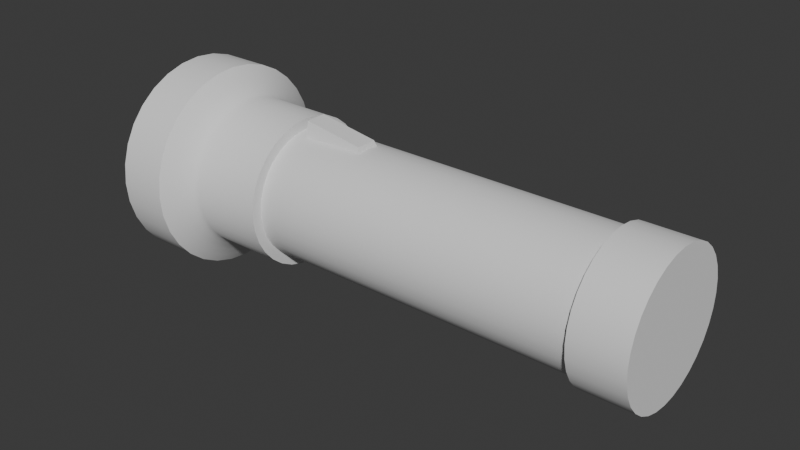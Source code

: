 # Source: Hotel-Espir_Flashlight.blend  (saved by Blender 4.2.66; exported with 4.5.12 LTS)
import bpy
from mathutils import Matrix  # noqa: F401  (used for matrix-valued properties, if any)

bpy.ops.wm.read_factory_settings(use_empty=True)
scene = bpy.context.scene
scene.name = 'Scene'

# ---- collections
col_collection = bpy.data.collections.new('Collection'); scene.collection.children.link(col_collection)

# ---- node groups
ng_smooth_by_angle = bpy.data.node_groups.new('Smooth by Angle', 'GeometryNodeTree')
_s = ng_smooth_by_angle.interface.new_socket(name='Mesh', in_out='OUTPUT', socket_type='NodeSocketGeometry')
_s = ng_smooth_by_angle.interface.new_socket(name='Mesh', in_out='INPUT', socket_type='NodeSocketGeometry')
_s = ng_smooth_by_angle.interface.new_socket(name='Angle', in_out='INPUT', socket_type='NodeSocketFloat')
_s.subtype = 'ANGLE'
_s.default_value = 0.5236
_s.min_value = 0.0
_s.max_value = 3.142
_s.description = 'Maximum face angle for smooth edges'
_s = ng_smooth_by_angle.interface.new_socket(name='Ignore Sharpness', in_out='INPUT', socket_type='NodeSocketBool')
_s.force_non_field = True
ng_smooth_by_angle.description = 'Set the sharpness of mesh edges based on the angle between the neighboring faces'
ng_smooth_by_angle.is_modifier = True
_N = ng_smooth_by_angle.nodes; _L = ng_smooth_by_angle.links
n0 = _N.new('GeometryNodeSetShadeSmooth'); n0.name = 'Set Shade Smooth'; n0.location = (120, -80)
n0.domain = 'EDGE'
n1 = _N.new('GeometryNodeSetShadeSmooth'); n1.name = 'Set Shade Smooth.001'; n1.location = (300, -80)
n2 = _N.new('NodeGroupOutput'); n2.name = 'Group Output'; n2.location = (480, -80)
n3 = _N.new('GeometryNodeInputMeshEdgeAngle'); n3.name = 'Edge Angle'; n3.location = (-440, -240)
n4 = _N.new('NodeGroupInput'); n4.name = 'Group Input'; n4.location = (-80, -80)
n5 = _N.new('GeometryNodeInputEdgeSmooth'); n5.name = 'Is Edge Smooth'; n5.location = (-260, -120)
n6 = _N.new('GeometryNodeInputShadeSmooth'); n6.name = 'Is Shade Smooth'; n6.location = (-440, -397)
n7 = _N.new('FunctionNodeCompare'); n7.name = 'Compare'; n7.location = (-260, -260)
n7.operation = 'LESS_EQUAL'
n7.inputs[6].default_value = (0.0, 0.0, 0.0, 0.0)
n7.inputs[7].default_value = (0.0, 0.0, 0.0, 0.0)
n8 = _N.new('FunctionNodeBooleanMath'); n8.name = 'Boolean Math.001'; n8.location = (-80, -260)
n9 = _N.new('NodeGroupInput'); n9.name = 'Group Input.001'; n9.location = (-440, -329)
n10 = _N.new('NodeGroupInput'); n10.name = 'Group Input.002'; n10.location = (-259, -189)
n11 = _N.new('FunctionNodeBooleanMath'); n11.name = 'Boolean Math'; n11.location = (-80, -149)
n11.operation = 'OR'
n12 = _N.new('FunctionNodeBooleanMath'); n12.name = 'Boolean Math.002'; n12.location = (-260, -380)
n12.operation = 'OR'
n13 = _N.new('NodeGroupInput'); n13.name = 'Group Input.003'; n13.location = (-440, -460)
_L.new(n3.outputs[0], n7.inputs[0])
_L.new(n1.outputs[0], n2.inputs[0])
_L.new(n9.outputs[1], n7.inputs[1])
_L.new(n7.outputs[0], n8.inputs[0])
_L.new(n4.outputs[0], n0.inputs[0])
_L.new(n0.outputs[0], n1.inputs[0])
_L.new(n8.outputs[0], n0.inputs[2])
_L.new(n10.outputs[2], n11.inputs[1])
_L.new(n5.outputs[0], n11.inputs[0])
_L.new(n11.outputs[0], n0.inputs[1])
_L.new(n13.outputs[2], n12.inputs[1])
_L.new(n6.outputs[0], n12.inputs[0])
_L.new(n12.outputs[0], n8.inputs[1])
n2.is_active_output = True

# ---- world
world_world = bpy.data.worlds.new('World'); scene.world = world_world
world_world.use_nodes = True; world_world.node_tree.nodes.clear()
_N = world_world.node_tree.nodes; _L = world_world.node_tree.links
n0 = _N.new('ShaderNodeOutputWorld'); n0.name = 'World Output'; n0.location = (300, 300)
n1 = _N.new('ShaderNodeBackground'); n1.name = 'Background'; n1.location = (10, 300)
n1.inputs[0].default_value = (0.05088, 0.05088, 0.05088, 1.0)
_L.new(n1.outputs[0], n0.inputs[0])
n0.is_active_output = True
world_world.color = (0.05088, 0.05088, 0.05088)
world_world.sun_shadow_jitter_overblur = 0.0

# ---- meshes
me_cylinder = bpy.data.meshes.new('Cylinder')
me_cylinder.from_pydata([(-4.948e-10, 0.024, -0.0645), (0.004682, 0.02354, -0.0645), (0.009184, 0.02217, -0.0645), (0.01333, 0.01996, -0.0645), (0.01697, 0.01697, -0.0645), (0.01996, 0.01333, -0.0645), (0.02217, 0.009184, -0.0645), (0.02354, 0.004682, -0.0645), (0.024, 3.492e-10, -0.0645), (0.02354, -0.004682, -0.0645), (0.02217, -0.009184, -0.0645), (0.01996, -0.01333, -0.0645), (0.01697, -0.01697, -0.0645), (0.01333, -0.01996, -0.0645), (0.009184, -0.02217, -0.0645), (0.004682, -0.02354, -0.0645), (-4.948e-10, -0.024, -0.0645), (-0.004682, -0.02354, -0.0645), (-0.009184, -0.02217, -0.0645), (-0.01333, -0.01996, -0.0645), (-0.01697, -0.01697, -0.0645), (-0.01996, -0.01333, -0.0645), (-0.02217, -0.009184, -0.0645), (-0.02354, -0.004682, -0.0645), (-0.024, 3.492e-10, -0.0645), (-0.02354, 0.004682, -0.0645), (-0.02217, 0.009184, -0.0645), (-0.01996, 0.01333, -0.0645), (-0.01697, 0.01697, -0.0645), (-0.01333, 0.01996, -0.0645), (-0.009184, 0.02217, -0.0645), (-0.004682, 0.02354, -0.0645), (-5.617e-10, 0.02664, -0.08435), (0.005196, 0.02612, -0.08435), (0.005196, 0.02612, -0.0645), (0.01019, 0.02461, -0.08435), (0.01019, 0.02461, -0.0645), (0.0148, 0.02215, -0.08435), (0.0148, 0.02215, -0.0645), (0.01883, 0.01883, -0.08435), (0.01883, 0.01883, -0.0645), (0.02215, 0.0148, -0.08435), (0.02215, 0.0148, -0.0645), (0.02461, 0.01019, -0.08435), (0.02461, 0.01019, -0.0645), (0.02612, 0.005196, -0.08435), (0.02612, 0.005196, -0.0645), (0.02664, 2.628e-10, -0.08435), (0.02664, 2.628e-10, -0.0645), (0.02612, -0.005196, -0.08435), (0.02612, -0.005196, -0.0645), (0.02461, -0.01019, -0.08435), (0.02461, -0.01019, -0.0645), (0.02215, -0.0148, -0.08435), (0.02215, -0.0148, -0.0645), (0.01883, -0.01883, -0.08435), (0.01883, -0.01883, -0.0645), (0.0148, -0.02215, -0.08435), (0.0148, -0.02215, -0.0645), (0.01019, -0.02461, -0.08435), (0.01019, -0.02461, -0.0645), (0.005196, -0.02612, -0.08435), (0.005196, -0.02612, -0.0645), (-5.617e-10, -0.02664, -0.08435), (-5.617e-10, -0.02664, -0.0645), (-0.005196, -0.02612, -0.08435), (-0.005196, -0.02612, -0.0645), (-0.01019, -0.02461, -0.08435), (-0.01019, -0.02461, -0.0645), (-0.0148, -0.02215, -0.08435), (-0.0148, -0.02215, -0.0645), (-0.01883, -0.01883, -0.08435), (-0.01883, -0.01883, -0.0645), (-0.02215, -0.0148, -0.08435), (-0.02215, -0.0148, -0.0645), (-0.02461, -0.01019, -0.08435), (-0.02461, -0.01019, -0.0645), (-0.02612, -0.005196, -0.08435), (-0.02612, -0.005196, -0.0645), (-0.02664, 2.628e-10, -0.08435), (-0.02664, 2.628e-10, -0.0645), (-0.02612, 0.005196, -0.08435), (-0.02612, 0.005196, -0.0645), (-0.02461, 0.01019, -0.08435), (-0.02461, 0.01019, -0.0645), (-0.02215, 0.0148, -0.08435), (-0.02215, 0.0148, -0.0645), (-0.01883, 0.01883, -0.08435), (-0.01883, 0.01883, -0.0645), (-0.0148, 0.02215, -0.08435), (-0.0148, 0.02215, -0.0645), (-0.01019, 0.02461, -0.08435), (-0.01019, 0.02461, -0.0645), (-0.005196, 0.02612, -0.08435), (-0.005196, 0.02612, -0.0645), (-5.617e-10, 0.02664, -0.0645), (-4.948e-10, 0.024, 0.0595), (0.004682, 0.02354, 0.0595), (0.009184, 0.02217, 0.0595), (0.01333, 0.01996, 0.0595), (0.01697, 0.01697, 0.0595), (0.01996, 0.01333, 0.0595), (0.02217, 0.009184, 0.0595), (0.02354, 0.004682, 0.0595), (0.024, 3.492e-10, 0.0595), (0.02354, -0.004682, 0.0595), (0.02217, -0.009184, 0.0595), (0.01996, -0.01333, 0.0595), (0.01697, -0.01697, 0.0595), (0.01333, -0.01996, 0.0595), (0.009184, -0.02217, 0.0595), (0.004682, -0.02354, 0.0595), (-4.948e-10, -0.024, 0.0595), (-0.004682, -0.02354, 0.0595), (-0.009184, -0.02217, 0.0595), (-0.01333, -0.01996, 0.0595), (-0.01697, -0.01697, 0.0595), (-0.01996, -0.01333, 0.0595), (-0.02217, -0.009184, 0.0595), (-0.02354, -0.004682, 0.0595), (-0.024, 3.492e-10, 0.0595), (-0.02354, 0.004682, 0.0595), (-0.02217, 0.009184, 0.0595), (-0.01996, 0.01333, 0.0595), (-0.01697, 0.01697, 0.0595), (-0.01333, 0.01996, 0.0595), (-0.009184, 0.02217, 0.0595), (-0.004682, 0.02354, 0.0595), (0.0209, -0.0209, 0.08975), (0.004682, 0.02354, 0.0595), (0.009184, 0.02217, 0.0595), (0.01333, 0.01996, 0.0595), (0.02285, -0.02285, 0.09214), (0.01697, 0.01697, 0.0595), (0.01996, 0.01333, 0.0595), (0.02484, -0.02484, 0.09395), (0.01547, -0.02315, 0.08705), (0.02217, 0.009184, 0.0595), (0.0159, -0.0238, 0.08845), (0.02354, 0.004682, 0.0595), (0.01642, -0.02458, 0.08975), (0.024, 3.492e-10, 0.0595), (0.02354, -0.004682, 0.0595), (0.02217, -0.009184, 0.0595), (0.01795, -0.02687, 0.09214), (0.02126, -0.03182, 0.096), (0.01996, -0.01333, 0.0595), (0.01952, -0.02921, 0.09395), (0.01065, -0.02572, 0.08705), (0.01095, -0.02644, 0.08845), (0.01131, -0.02731, 0.08975), (0.01237, -0.02986, 0.09214), (0.01697, -0.01697, 0.0595), (0.01333, -0.01996, 0.0595), (0.01465, -0.03536, 0.096), (0.01344, -0.03245, 0.09395), (0.005431, -0.0273, 0.08705), (0.009184, -0.02217, 0.0595), (0.004682, -0.02354, 0.0595), (-4.948e-10, -0.024, 0.0595), (-0.004682, -0.02354, 0.0595), (0.005583, -0.02807, 0.08845), (0.005768, -0.029, 0.08975), (0.006304, -0.03169, 0.09214), (0.007466, -0.03753, 0.096), (0.006853, -0.03445, 0.09395), (9.894e-09, -0.02784, 0.08705), (9.886e-09, -0.02862, 0.08845), (9.873e-09, -0.02956, 0.08975), (9.839e-09, -0.03232, 0.09214), (9.81e-09, -0.03513, 0.09395), (-0.005431, -0.0273, 0.08705), (-0.005583, -0.02807, 0.08845), (-0.005768, -0.029, 0.08975), (-0.006304, -0.03169, 0.09214), (-0.006853, -0.03445, 0.09395), (-0.01065, -0.02572, 0.08705), (-0.01095, -0.02644, 0.08845), (-0.01131, -0.02731, 0.08975), (-0.01237, -0.02986, 0.09214), (-0.01465, -0.03536, 0.096), (-0.01344, -0.03245, 0.09395), (-0.01547, -0.02315, 0.08705), (-0.0159, -0.0238, 0.08845), (-0.01642, -0.02458, 0.08975), (-0.009184, -0.02217, 0.0595), (-0.01795, -0.02687, 0.09214), (-0.01952, -0.02921, 0.09395), (-0.01968, -0.01968, 0.08705), (-0.02024, -0.02024, 0.08845), (-0.0209, -0.0209, 0.08975), (-0.02285, -0.02285, 0.09214), (-0.02484, -0.02484, 0.09395), (-0.02315, -0.01547, 0.08705), (-0.0238, -0.0159, 0.08845), (-0.02458, -0.01642, 0.08975), (-0.02687, -0.01795, 0.09214), (-0.02921, -0.01952, 0.09395), (-0.02572, -0.01065, 0.08705), (-0.02644, -0.01095, 0.08845), (-0.02731, -0.01131, 0.08975), (-0.02986, -0.01237, 0.09214), (-0.03245, -0.01344, 0.09395), (-0.01333, -0.01996, 0.0595), (-0.0273, -0.005431, 0.08705), (-0.02807, -0.005583, 0.08845), (-0.029, -0.005768, 0.08975), (-0.03169, -0.006304, 0.09214), (-0.03445, -0.006853, 0.09395), (-0.01697, -0.01697, 0.0595), (-0.02784, 1.015e-08, 0.08705), (-0.02862, 1.015e-08, 0.08845), (-0.02956, 1.015e-08, 0.08975), (-0.03232, 1.015e-08, 0.09214), (-0.03827, 1.015e-08, 0.096), (-0.03513, 1.015e-08, 0.09395), (-0.0273, 0.005431, 0.08705), (-0.02807, 0.005583, 0.08845), (-0.029, 0.005768, 0.08975), (-0.03169, 0.006304, 0.09214), (-0.03753, 0.007466, 0.096), (-0.01996, -0.01333, 0.0595), (-0.03445, 0.006853, 0.09395), (-0.02572, 0.01065, 0.08705), (-0.02644, 0.01095, 0.08845), (-0.02731, 0.01131, 0.08975), (-0.02986, 0.01237, 0.09214), (-0.03245, 0.01344, 0.09395), (-0.02315, 0.01547, 0.08705), (-0.0238, 0.0159, 0.08845), (-0.02458, 0.01642, 0.08975), (-0.02687, 0.01795, 0.09214), (-0.02921, 0.01952, 0.09395), (-0.02217, -0.009184, 0.0595), (-0.01968, 0.01968, 0.08705), (-0.02024, 0.02024, 0.08845), (-0.0209, 0.0209, 0.08975), (-0.02285, 0.02285, 0.09214), (-0.02484, 0.02484, 0.09395), (-0.01547, 0.02315, 0.08705), (-0.0159, 0.0238, 0.08845), (-0.01642, 0.02458, 0.08975), (-0.01795, 0.02687, 0.09214), (-0.02126, 0.03182, 0.096), (-0.01952, 0.02921, 0.09395), (-0.005431, 0.0273, 0.0595), (-0.01065, 0.02572, 0.0595), (-0.01547, 0.02315, 0.0595), (-0.01968, 0.01968, 0.0595), (-0.02315, 0.01547, 0.0595), (-0.02572, 0.01065, 0.0595), (-0.0273, 0.005431, 0.0595), (-0.02784, 1.015e-08, 0.0595), (-0.0273, -0.005431, 0.0595), (-0.02572, -0.01065, 0.0595), (-0.02315, -0.01547, 0.0595), (-0.01968, -0.01968, 0.0595), (-0.02354, -0.004682, 0.0595), (-0.01547, -0.02315, 0.0595), (-0.01065, -0.02572, 0.0595), (-0.005431, -0.0273, 0.0595), (9.894e-09, -0.02784, 0.0595), (0.005431, -0.0273, 0.0595), (-0.024, 3.492e-10, 0.0595), (0.01065, -0.02572, 0.0595), (0.01547, -0.02315, 0.0595), (0.01968, -0.01968, 0.0595), (0.02315, -0.01547, 0.0595), (0.02572, -0.01065, 0.0595), (0.0273, -0.005431, 0.0595), (0.02784, 1.015e-08, 0.0595), (0.0273, 0.005431, 0.0595), (0.02572, 0.01065, 0.0595), (0.02315, 0.01547, 0.0595), (0.01968, 0.01968, 0.0595), (-0.02354, 0.004682, 0.0595), (0.01547, 0.02315, 0.0595), (0.01065, 0.02572, 0.0595), (0.005431, 0.0273, 0.0595), (9.894e-09, 0.02784, 0.0595), (9.771e-09, 0.03828, 0.096), (-0.02217, 0.009184, 0.0595), (0.006153, 0.03093, 0.119), (0.01207, 0.02914, 0.119), (0.01752, 0.02622, 0.119), (0.02622, 0.01752, 0.119), (0.02914, 0.01207, 0.119), (-0.01996, 0.01333, 0.0595), (0.03093, -0.006153, 0.119), (0.02622, -0.01752, 0.119), (0.01752, -0.02622, 0.119), (0.01207, -0.02914, 0.119), (0.006153, -0.03093, 0.119), (-0.01697, 0.01697, 0.0595), (-0.01207, -0.02914, 0.119), (-0.03154, 1.015e-08, 0.119), (-0.03093, 0.006153, 0.119), (-0.01752, 0.02622, 0.119), (-0.01207, 0.02914, 0.119), (-0.01333, 0.01996, 0.0595), (-0.006153, 0.03093, 0.119), (9.769e-09, 0.03154, 0.119), (0.02707, 0.02707, 0.096), (0.0223, 0.0223, 0.119), (0.03093, 0.006153, 0.119), (0.03154, 1.015e-08, 0.119), (0.03536, -0.01465, 0.096), (0.02914, -0.01207, 0.119), (0.02707, -0.02707, 0.096), (0.0223, -0.0223, 0.119), (9.769e-09, -0.03154, 0.119), (-0.006153, -0.03093, 0.119), (-0.01752, -0.02622, 0.119), (-0.0223, -0.0223, 0.119), (-0.02622, -0.01752, 0.119), (-0.02914, -0.01207, 0.119), (-0.03093, -0.006153, 0.119), (-0.009184, 0.02217, 0.0595), (-0.02914, 0.01207, 0.119), (-0.02622, 0.01752, 0.119), (-0.0223, 0.0223, 0.119), (-0.02707, 0.02707, 0.096), (-0.03183, 0.02127, 0.096), (-4.948e-10, 0.024, 0.0595), (-0.03536, 0.01465, 0.096), (-0.03754, -0.007468, 0.096), (-0.03536, -0.01465, 0.096), (-0.03183, -0.02127, 0.096), (-0.02707, -0.02707, 0.096), (-0.004682, 0.02354, 0.0595), (-0.02127, -0.03183, 0.096), (-0.007468, -0.03754, 0.096), (9.771e-09, -0.03828, 0.096), (0.03828, 1.015e-08, 0.096), (0.03754, 0.007468, 0.096), (9.81e-09, 0.03513, 0.09395), (9.843e-09, 0.03232, 0.09214), (9.873e-09, 0.02956, 0.08975), (9.886e-09, 0.02862, 0.08845), (-0.005431, 0.0273, 0.08705), (9.894e-09, 0.02784, 0.08705), (-0.007466, 0.03753, 0.096), (-0.01465, 0.03536, 0.096), (-0.006853, 0.03445, 0.09395), (-0.01344, 0.03245, 0.09395), (-0.006304, 0.03169, 0.09214), (-0.01237, 0.02986, 0.09214), (-0.005768, 0.029, 0.08975), (-0.01131, 0.02731, 0.08975), (-0.005583, 0.02807, 0.08845), (-0.01095, 0.02644, 0.08845), (-0.01065, 0.02572, 0.08705), (0.02024, -0.02024, 0.08845), (0.01968, -0.01968, 0.08705), (0.02921, -0.01952, 0.09395), (0.03182, -0.02126, 0.096), (0.02687, -0.01795, 0.09214), (0.02458, -0.01642, 0.08975), (0.0238, -0.0159, 0.08845), (0.02315, -0.01547, 0.08705), (0.03245, -0.01344, 0.09395), (0.02986, -0.01237, 0.09214), (0.02731, -0.01131, 0.08975), (0.02644, -0.01095, 0.08845), (0.02572, -0.01065, 0.08705), (0.03445, -0.006853, 0.09395), (0.03753, -0.007466, 0.096), (0.03169, -0.006304, 0.09214), (0.029, -0.005768, 0.08975), (0.02807, -0.005583, 0.08845), (0.0273, -0.005431, 0.08705), (0.03513, 1.015e-08, 0.09395), (0.03232, 1.015e-08, 0.09214), (0.02956, 1.015e-08, 0.08975), (0.02862, 1.015e-08, 0.08845), (0.02784, 1.015e-08, 0.08705), (0.03445, 0.006853, 0.09395), (0.03169, 0.006304, 0.09214), (0.029, 0.005768, 0.08975), (0.02807, 0.005583, 0.08845), (0.0273, 0.005431, 0.08705), (0.03245, 0.01344, 0.09395), (0.03536, 0.01465, 0.096), (0.02986, 0.01237, 0.09214), (0.02731, 0.01131, 0.08975), (0.02644, 0.01095, 0.08845), (0.02572, 0.01065, 0.08705), (0.02921, 0.01952, 0.09395), (0.03182, 0.02126, 0.096), (0.02687, 0.01795, 0.09214), (0.02458, 0.01642, 0.08975), (0.0238, 0.0159, 0.08845), (0.02315, 0.01547, 0.08705), (0.02484, 0.02484, 0.09395), (0.02285, 0.02285, 0.09214), (0.0209, 0.0209, 0.08975), (0.02024, 0.02024, 0.08845), (0.01968, 0.01968, 0.08705), (0.01952, 0.02921, 0.09395), (0.02126, 0.03182, 0.096), (0.01795, 0.02687, 0.09214), (0.01642, 0.02458, 0.08975), (0.0159, 0.0238, 0.08845), (0.01547, 0.02315, 0.08705), (0.01344, 0.03245, 0.09395), (0.01465, 0.03536, 0.096), (0.01237, 0.02986, 0.09214), (0.01131, 0.02731, 0.08975), (0.01095, 0.02644, 0.08845), (0.01065, 0.02572, 0.08705), (0.006853, 0.03445, 0.09395), (0.007466, 0.03753, 0.096), (0.006304, 0.03169, 0.09214), (0.005768, 0.029, 0.08975), (0.005583, 0.02807, 0.08845), (0.005431, 0.0273, 0.08705), (0.007468, 0.03754, 0.115), (9.771e-09, 0.03828, 0.115), (0.01465, 0.03536, 0.115), (0.02127, 0.03183, 0.115), (0.02707, 0.02707, 0.115), (0.03183, 0.02127, 0.115), (0.03536, 0.01465, 0.115), (0.03754, 0.007468, 0.115), (0.03828, 1.015e-08, 0.115), (0.03754, -0.007468, 0.115), (0.03536, -0.01465, 0.115), (0.03183, -0.02127, 0.115), (0.02707, -0.02707, 0.115), (0.02127, -0.03183, 0.115), (0.01465, -0.03536, 0.115), (0.007468, -0.03754, 0.115), (9.771e-09, -0.03828, 0.115), (-0.007468, -0.03754, 0.115), (-0.01465, -0.03536, 0.115), (-0.02127, -0.03183, 0.115), (-0.02707, -0.02707, 0.115), (-0.03183, -0.02127, 0.115), (-0.03536, -0.01465, 0.115), (-0.03754, -0.007468, 0.115), (-0.03828, 1.015e-08, 0.115), (-0.03754, 0.007468, 0.115), (-0.03536, 0.01465, 0.115), (-0.03183, 0.02127, 0.115), (-0.02707, 0.02707, 0.115), (-0.02127, 0.03183, 0.115), (-0.01465, 0.03536, 0.115), (-0.007468, 0.03754, 0.115), (0.006736, 0.03386, 0.119), (9.769e-09, 0.03453, 0.119), (0.01321, 0.0319, 0.119), (0.01918, 0.02871, 0.119), (0.02441, 0.02441, 0.119), (0.02871, 0.01918, 0.119), (0.0319, 0.01321, 0.119), (0.03386, 0.006736, 0.119), (0.03453, 1.015e-08, 0.119), (0.03386, -0.006736, 0.119), (0.0319, -0.01321, 0.119), (0.02871, -0.01918, 0.119), (0.02441, -0.02441, 0.119), (0.01918, -0.02871, 0.119), (0.01321, -0.0319, 0.119), (0.006736, -0.03386, 0.119), (9.769e-09, -0.03453, 0.119), (-0.006736, -0.03386, 0.119), (-0.01321, -0.0319, 0.119), (-0.01918, -0.02871, 0.119), (-0.02441, -0.02441, 0.119), (-0.02871, -0.01918, 0.119), (-0.0319, -0.01321, 0.119), (-0.03386, -0.006736, 0.119), (-0.03453, 1.015e-08, 0.119), (-0.03386, 0.006736, 0.119), (-0.0319, 0.01321, 0.119), (-0.02871, 0.01918, 0.119), (-0.02441, 0.02441, 0.119), (-0.01918, 0.02871, 0.119), (-0.01321, 0.0319, 0.119), (-0.006736, 0.03386, 0.119), (0.002006, 0.01009, 0.09989), (1.327e-08, 0.01028, 0.09989), (0.003935, 0.009501, 0.09989), (0.005713, 0.00855, 0.09989), (0.007272, 0.007272, 0.09989), (0.00855, 0.005713, 0.09989), (0.009501, 0.003935, 0.09989), (0.01009, 0.002006, 0.09989), (0.01028, 1.127e-08, 0.09989), (0.01009, -0.002006, 0.09989), (0.009501, -0.003935, 0.09989), (0.00855, -0.005713, 0.09989), (0.007272, -0.007272, 0.09989), (0.005713, -0.00855, 0.09989), (0.003935, -0.009501, 0.09989), (0.002006, -0.01009, 0.09989), (1.327e-08, -0.01028, 0.09989), (-0.002006, -0.01009, 0.09989), (-0.003935, -0.009501, 0.09989), (-0.005713, -0.00855, 0.09989), (-0.007272, -0.007272, 0.09989), (-0.00855, -0.005713, 0.09989), (-0.009501, -0.003935, 0.09989), (-0.01009, -0.002006, 0.09989), (-0.01028, 1.127e-08, 0.09989), (-0.01009, 0.002006, 0.09989), (-0.009501, 0.003935, 0.09989), (-0.00855, 0.005713, 0.09989), (-0.007272, 0.007272, 0.09989), (-0.005713, 0.00855, 0.09989), (-0.003935, 0.009501, 0.09989), (-0.002006, 0.01009, 0.09989), (0.01856, -0.005835, 0.02954), (0.01856, -0.005835, 0.05504), (0.01856, 0.005835, 0.02954), (0.01856, 0.005835, 0.05504), (0.02563, -0.003959, 0.03196), (0.02929, -0.003959, 0.05504), (0.02563, 0.003959, 0.03196), (0.02929, 0.003959, 0.05504)], [], [(135, 147, 144, 132), (308, 145, 147, 135), (138, 149, 148, 136), (140, 150, 149, 138), (144, 151, 150, 140), (147, 155, 151, 144), (145, 154, 155, 147), (149, 161, 156, 148), (150, 162, 161, 149), (151, 163, 162, 150), (155, 165, 163, 151), (154, 164, 165, 155), (161, 167, 166, 156), (162, 168, 167, 161), (163, 169, 168, 162), (165, 170, 169, 163), (32, 33, 35, 37, 39, 41, 43, 45, 47, 49, 51, 53, 55, 57, 59, 61, 63, 65, 67, 69, 71, 73, 75, 77, 79, 81, 83, 85, 87, 89, 91, 93), (24, 25, 82, 80), (25, 26, 84, 82), (26, 27, 86, 84), (0, 1, 34, 95), (27, 28, 88, 86), (1, 2, 36, 34), (28, 29, 90, 88), (2, 3, 38, 36), (29, 30, 92, 90), (3, 4, 40, 38), (30, 31, 94, 92), (4, 5, 42, 40), (31, 0, 95, 94), (5, 6, 44, 42), (6, 7, 46, 44), (7, 8, 48, 46), (8, 9, 50, 48), (9, 10, 52, 50), (93, 94, 95, 32), (91, 92, 94, 93), (89, 90, 92, 91), (87, 88, 90, 89), (85, 86, 88, 87), (83, 84, 86, 85), (81, 82, 84, 83), (79, 80, 82, 81), (77, 78, 80, 79), (75, 76, 78, 77), (73, 74, 76, 75), (71, 72, 74, 73), (69, 70, 72, 71), (67, 68, 70, 69), (65, 66, 68, 67), (63, 64, 66, 65), (61, 62, 64, 63), (59, 60, 62, 61), (57, 58, 60, 59), (55, 56, 58, 57), (53, 54, 56, 55), (51, 52, 54, 53), (49, 50, 52, 51), (47, 48, 50, 49), (45, 46, 48, 47), (43, 44, 46, 45), (41, 42, 44, 43), (39, 40, 42, 41), (37, 38, 40, 39), (35, 36, 38, 37), (33, 34, 36, 35), (32, 95, 34, 33), (23, 24, 80, 78), (22, 23, 78, 76), (21, 22, 76, 74), (20, 21, 74, 72), (19, 20, 72, 70), (18, 19, 70, 68), (17, 18, 68, 66), (16, 17, 66, 64), (15, 16, 64, 62), (14, 15, 62, 60), (13, 14, 60, 58), (12, 13, 58, 56), (11, 12, 56, 54), (10, 11, 54, 52), (31, 127, 96, 0), (30, 126, 127, 31), (29, 125, 126, 30), (28, 124, 125, 29), (27, 123, 124, 28), (26, 122, 123, 27), (25, 121, 122, 26), (24, 120, 121, 25), (23, 119, 120, 24), (22, 118, 119, 23), (21, 117, 118, 22), (20, 116, 117, 21), (19, 115, 116, 20), (18, 114, 115, 19), (17, 113, 114, 18), (16, 112, 113, 17), (15, 111, 112, 16), (14, 110, 111, 15), (13, 109, 110, 14), (12, 108, 109, 13), (11, 107, 108, 12), (10, 106, 107, 11), (9, 105, 106, 10), (8, 104, 105, 9), (7, 103, 104, 8), (6, 102, 103, 7), (5, 101, 102, 6), (4, 100, 101, 5), (3, 99, 100, 4), (2, 98, 99, 3), (1, 97, 98, 2), (0, 96, 97, 1), (164, 332, 170, 165), (167, 172, 171, 166), (168, 173, 172, 167), (169, 174, 173, 168), (170, 175, 174, 169), (332, 331, 175, 170), (172, 177, 176, 171), (173, 178, 177, 172), (174, 179, 178, 173), (175, 181, 179, 174), (331, 180, 181, 175), (177, 183, 182, 176), (178, 184, 183, 177), (179, 186, 184, 178), (181, 187, 186, 179), (180, 330, 187, 181), (183, 189, 188, 182), (184, 190, 189, 183), (186, 191, 190, 184), (187, 192, 191, 186), (330, 328, 192, 187), (189, 194, 193, 188), (190, 195, 194, 189), (191, 196, 195, 190), (192, 197, 196, 191), (328, 327, 197, 192), (194, 199, 198, 193), (195, 200, 199, 194), (196, 201, 200, 195), (197, 202, 201, 196), (327, 326, 202, 197), (199, 205, 204, 198), (200, 206, 205, 199), (201, 207, 206, 200), (202, 208, 207, 201), (326, 325, 208, 202), (205, 211, 210, 204), (206, 212, 211, 205), (207, 213, 212, 206), (208, 215, 213, 207), (325, 214, 215, 208), (211, 217, 216, 210), (212, 218, 217, 211), (213, 219, 218, 212), (215, 222, 219, 213), (214, 220, 222, 215), (217, 224, 223, 216), (218, 225, 224, 217), (219, 226, 225, 218), (222, 227, 226, 219), (220, 324, 227, 222), (224, 229, 228, 223), (225, 230, 229, 224), (226, 231, 230, 225), (227, 232, 231, 226), (324, 322, 232, 227), (229, 235, 234, 228), (230, 236, 235, 229), (231, 237, 236, 230), (232, 238, 237, 231), (322, 321, 238, 232), (235, 240, 239, 234), (236, 241, 240, 235), (237, 242, 241, 236), (238, 244, 242, 237), (321, 243, 244, 238), (240, 350, 351, 239), (241, 348, 350, 240), (242, 346, 348, 241), (244, 344, 346, 242), (243, 342, 344, 244), (350, 349, 339, 351), (348, 347, 349, 350), (346, 345, 347, 348), (344, 343, 345, 346), (342, 341, 343, 344), (349, 338, 340, 339), (347, 337, 338, 349), (345, 336, 337, 347), (343, 335, 336, 345), (341, 280, 335, 343), (262, 156, 166, 261), (261, 166, 171, 260), (260, 171, 176, 259), (259, 176, 182, 258), (258, 182, 188, 256), (256, 188, 193, 255), (255, 193, 198, 254), (254, 198, 204, 253), (253, 204, 210, 252), (252, 210, 216, 251), (251, 216, 223, 250), (250, 223, 228, 249), (249, 228, 234, 248), (341, 447, 417, 280), (342, 446, 447, 341), (243, 445, 446, 342), (321, 444, 445, 243), (322, 443, 444, 321), (324, 442, 443, 322), (220, 441, 442, 324), (214, 440, 441, 220), (325, 439, 440, 214), (326, 438, 439, 325), (327, 437, 438, 326), (328, 436, 437, 327), (330, 435, 436, 328), (180, 434, 435, 330), (331, 433, 434, 180), (332, 432, 433, 331), (164, 431, 432, 332), (154, 430, 431, 164), (277, 409, 403, 276), (248, 234, 239, 247), (276, 403, 397, 274), (246, 351, 339, 245), (274, 397, 392, 273), (273, 392, 386, 272), (278, 415, 409, 277), (272, 386, 380, 271), (271, 380, 375, 270), (270, 375, 370, 269), (269, 370, 364, 268), (268, 364, 359, 267), (267, 359, 353, 266), (266, 353, 136, 265), (265, 136, 148, 264), (264, 148, 156, 262), (247, 239, 351, 246), (245, 339, 340, 279), (280, 417, 416, 411), (411, 416, 418, 405), (405, 418, 419, 399), (399, 419, 420, 302), (302, 420, 421, 388), (388, 421, 422, 382), (382, 422, 423, 334), (334, 423, 424, 333), (333, 424, 425, 366), (366, 425, 426, 306), (306, 426, 427, 355), (355, 427, 428, 308), (308, 428, 429, 145), (145, 429, 430, 154), (96, 127, 329, 323), (102, 101, 134, 137), (103, 102, 137, 139), (104, 103, 139, 141), (105, 104, 141, 142), (106, 105, 142, 143), (107, 106, 143, 146), (108, 107, 146, 152), (282, 301, 481, 480), (109, 108, 152, 153), (110, 109, 153, 157), (111, 110, 157, 158), (112, 111, 158, 159), (113, 112, 159, 160), (114, 113, 160, 185), (115, 114, 185, 203), (116, 115, 203, 209), (117, 116, 209, 221), (118, 117, 221, 233), (119, 118, 233, 257), (120, 119, 257, 263), (121, 120, 263, 275), (122, 121, 275, 281), (123, 122, 281, 287), (97, 96, 323, 129), (124, 123, 287, 293), (98, 97, 129, 130), (125, 124, 293, 299), (99, 98, 130, 131), (126, 125, 299, 317), (100, 99, 131, 133), (127, 126, 317, 329), (101, 100, 133, 134), (137, 134, 273, 272), (203, 185, 259, 258), (323, 329, 245, 279), (134, 133, 274, 273), (185, 160, 260, 259), (329, 317, 246, 245), (133, 131, 276, 274), (160, 159, 261, 260), (317, 299, 247, 246), (131, 130, 277, 276), (159, 158, 262, 261), (299, 293, 248, 247), (130, 129, 278, 277), (129, 323, 279, 278), (158, 157, 264, 262), (293, 287, 249, 248), (157, 153, 265, 264), (287, 281, 250, 249), (153, 152, 266, 265), (281, 275, 251, 250), (152, 146, 267, 266), (275, 263, 252, 251), (146, 143, 268, 267), (263, 257, 253, 252), (143, 142, 269, 268), (257, 233, 254, 253), (142, 141, 270, 269), (233, 221, 255, 254), (141, 139, 271, 270), (221, 209, 256, 255), (139, 137, 272, 271), (209, 203, 258, 256), (132, 144, 140, 128), (128, 140, 138, 352), (352, 138, 136, 353), (355, 308, 135, 354), (354, 135, 132, 356), (356, 132, 128, 357), (357, 128, 352, 358), (358, 352, 353, 359), (306, 355, 354, 360), (360, 354, 356, 361), (361, 356, 357, 362), (362, 357, 358, 363), (363, 358, 359, 364), (366, 306, 360, 365), (365, 360, 361, 367), (367, 361, 362, 368), (368, 362, 363, 369), (369, 363, 364, 370), (333, 366, 365, 371), (371, 365, 367, 372), (372, 367, 368, 373), (373, 368, 369, 374), (374, 369, 370, 375), (334, 333, 371, 376), (376, 371, 372, 377), (377, 372, 373, 378), (378, 373, 374, 379), (379, 374, 375, 380), (382, 334, 376, 381), (381, 376, 377, 383), (383, 377, 378, 384), (384, 378, 379, 385), (385, 379, 380, 386), (388, 382, 381, 387), (387, 381, 383, 389), (389, 383, 384, 390), (390, 384, 385, 391), (391, 385, 386, 392), (302, 388, 387, 393), (393, 387, 389, 394), (394, 389, 390, 395), (395, 390, 391, 396), (396, 391, 392, 397), (399, 302, 393, 398), (398, 393, 394, 400), (400, 394, 395, 401), (401, 395, 396, 402), (402, 396, 397, 403), (405, 399, 398, 404), (404, 398, 400, 406), (406, 400, 401, 407), (407, 401, 402, 408), (408, 402, 403, 409), (411, 405, 404, 410), (410, 404, 406, 412), (412, 406, 407, 413), (413, 407, 408, 414), (414, 408, 409, 415), (280, 411, 410, 335), (335, 410, 412, 336), (336, 412, 413, 337), (337, 413, 414, 338), (338, 414, 415, 340), (279, 340, 415, 278), (449, 448, 416, 417), (448, 450, 418, 416), (450, 451, 419, 418), (451, 452, 420, 419), (452, 453, 421, 420), (453, 454, 422, 421), (454, 455, 423, 422), (455, 456, 424, 423), (456, 457, 425, 424), (457, 458, 426, 425), (458, 459, 427, 426), (459, 460, 428, 427), (460, 461, 429, 428), (461, 462, 430, 429), (462, 463, 431, 430), (463, 464, 432, 431), (464, 465, 433, 432), (465, 466, 434, 433), (466, 467, 435, 434), (467, 468, 436, 435), (468, 469, 437, 436), (469, 470, 438, 437), (470, 471, 439, 438), (471, 472, 440, 439), (472, 473, 441, 440), (473, 474, 442, 441), (474, 475, 443, 442), (475, 476, 444, 443), (476, 477, 445, 444), (477, 478, 446, 445), (478, 479, 447, 446), (479, 449, 417, 447), (301, 282, 448, 449), (282, 283, 450, 448), (283, 284, 451, 450), (284, 303, 452, 451), (303, 285, 453, 452), (285, 286, 454, 453), (286, 304, 455, 454), (304, 305, 456, 455), (305, 288, 457, 456), (288, 307, 458, 457), (307, 289, 459, 458), (289, 309, 460, 459), (309, 290, 461, 460), (290, 291, 462, 461), (291, 292, 463, 462), (292, 310, 464, 463), (310, 311, 465, 464), (311, 294, 466, 465), (294, 312, 467, 466), (312, 313, 468, 467), (313, 314, 469, 468), (314, 315, 470, 469), (315, 316, 471, 470), (316, 295, 472, 471), (295, 296, 473, 472), (296, 318, 474, 473), (318, 319, 475, 474), (319, 320, 476, 475), (320, 297, 477, 476), (297, 298, 478, 477), (298, 300, 479, 478), (300, 301, 449, 479), (480, 481, 511, 510, 509, 508, 507, 506, 505, 504, 503, 502, 501, 500, 499, 498, 497, 496, 495, 494, 493, 492, 491, 490, 489, 488, 487, 486, 485, 484, 483, 482), (320, 319, 507, 508), (292, 291, 494, 495), (283, 282, 480, 482), (297, 320, 508, 509), (310, 292, 495, 496), (284, 283, 482, 483), (298, 297, 509, 510), (311, 310, 496, 497), (303, 284, 483, 484), (300, 298, 510, 511), (294, 311, 497, 498), (285, 303, 484, 485), (301, 300, 511, 481), (312, 294, 498, 499), (286, 285, 485, 486), (313, 312, 499, 500), (304, 286, 486, 487), (314, 313, 500, 501), (305, 304, 487, 488), (315, 314, 501, 502), (288, 305, 488, 489), (316, 315, 502, 503), (307, 288, 489, 490), (295, 316, 503, 504), (289, 307, 490, 491), (296, 295, 504, 505), (309, 289, 491, 492), (318, 296, 505, 506), (290, 309, 492, 493), (319, 318, 506, 507), (291, 290, 493, 494), (512, 513, 515, 514), (514, 515, 519, 518), (518, 519, 517, 516), (516, 517, 513, 512), (514, 518, 516, 512), (519, 515, 513, 517)])
me_cylinder.polygons.foreach_set('use_smooth', [1, 1, 1, 1, 1, 1, 1, 1, 1, 1, 1, 1, 1, 1, 1, 1, 1, 1, 1, 1, 1, 1, 1, 1, 1, 1, 1, 1, 1, 1, 1, 1, 1, 1, 1, 1, 1, 1, 1, 1, 1, 1, 1, 1, 1, 1, 1, 1, 1, 1, 1, 1, 1, 1, 1, 1, 1, 1, 1, 1, 1, 1, 1, 1, 1, 1, 1, 1, 1, 1, 1, 1, 1, 1, 1, 1, 1, 1, 1, 1, 1, 1, 1, 1, 1, 1, 1, 1, 1, 1, 1, 1, 1, 1, 1, 1, 1, 1, 1, 1, 1, 1, 1, 1, 1, 1, 1, 1, 1, 1, 1, 1, 1, 1, 1, 1, 1, 1, 1, 1, 1, 1, 1, 1, 1, 1, 1, 1, 1, 1, 1, 1, 1, 1, 1, 1, 1, 1, 1, 1, 1, 1, 1, 1, 1, 1, 1, 1, 1, 1, 1, 1, 1, 1, 1, 1, 1, 1, 1, 1, 1, 1, 1, 1, 1, 1, 1, 1, 1, 1, 1, 1, 1, 1, 1, 1, 1, 1, 1, 1, 1, 1, 1, 1, 1, 1, 1, 1, 1, 1, 1, 1, 1, 1, 1, 1, 1, 1, 1, 1, 1, 1, 1, 1, 1, 1, 1, 1, 1, 1, 1, 1, 1, 1, 1, 1, 1, 1, 1, 1, 1, 1, 1, 1, 1, 1, 1, 1, 1, 1, 1, 1, 1, 1, 1, 1, 1, 1, 1, 1, 1, 1, 1, 1, 1, 1, 1, 1, 1, 1, 1, 1, 1, 1, 1, 1, 1, 1, 1, 1, 1, 1, 1, 1, 1, 1, 1, 1, 1, 1, 1, 1, 1, 1, 1, 1, 1, 1, 1, 1, 1, 1, 1, 1, 1, 1, 1, 1, 1, 1, 1, 1, 1, 1, 1, 1, 1, 1, 1, 1, 1, 1, 1, 1, 1, 1, 1, 1, 1, 1, 1, 1, 1, 1, 1, 1, 1, 1, 1, 1, 1, 1, 1, 1, 1, 1, 1, 1, 1, 1, 1, 1, 1, 1, 1, 1, 1, 1, 1, 1, 1, 1, 1, 1, 1, 1, 1, 1, 1, 1, 1, 1, 1, 1, 1, 1, 1, 1, 1, 1, 1, 1, 1, 1, 1, 1, 1, 1, 1, 1, 1, 1, 1, 1, 1, 1, 1, 1, 1, 1, 1, 1, 1, 1, 1, 1, 1, 1, 1, 1, 1, 1, 1, 1, 1, 1, 1, 1, 1, 1, 1, 1, 1, 1, 1, 1, 1, 1, 1, 1, 1, 1, 1, 1, 1, 1, 1, 1, 1, 1, 1, 1, 1, 1, 1, 1, 1, 1, 1, 1, 1, 1, 1, 1, 1, 1, 1, 1, 1, 1, 1, 1, 1, 1, 1, 1, 1, 1, 1, 1, 1, 1, 1, 1, 1, 1, 1, 1, 1, 1, 1, 1, 1, 1, 1, 1, 1, 1, 1, 1, 1, 1, 1, 1, 1, 1, 1, 1, 1, 1, 1, 1, 0, 0, 0, 0, 0, 0])
_uv = me_cylinder.uv_layers.new(name='UVMap')
_uv.uv.foreach_set('vector', [0.625, 0.9587, 0.5938, 0.9587, 0.5938, 0.9587, 0.625, 0.9587, 0.625, 0.9587, 0.5938, 0.9587, 0.5938, 0.9587, 0.625, 0.9587, 0.5938, 0.9423, 0.5625, 0.9423, 0.5625, 0.9392, 0.5938, 0.9392, 0.5938, 0.9451, 0.5625, 0.9451, 0.5625, 0.9423, 0.5938, 0.9423, 0.5938, 0.9587, 0.5625, 0.9587, 0.5625, 0.9451, 0.5938, 0.9451, 0.5938, 0.9587, 0.5625, 0.9587, 0.5625, 0.9587, 0.5938, 0.9587, 0.5938, 0.9587, 0.5625, 0.9587, 0.5625, 0.9587, 0.5938, 0.9587, 0.5625, 0.9423, 0.5312, 0.9423, 0.5312, 0.9392, 0.5625, 0.9392, 0.5625, 0.9451, 0.5312, 0.9451, 0.5312, 0.9423, 0.5625, 0.9423, 0.5625, 0.9587, 0.5312, 0.9587, 0.5312, 0.9451, 0.5625, 0.9451, 0.5625, 0.9587, 0.5312, 0.9587, 0.5312, 0.9587, 0.5625, 0.9587, 0.5625, 0.9587, 0.5312, 0.9587, 0.5312, 0.9587, 0.5625, 0.9587, 0.5312, 0.9423, 0.5, 0.9423, 0.5, 0.9392, 0.5312, 0.9392, 0.5312, 0.9451, 0.5, 0.9451, 0.5, 0.9423, 0.5312, 0.9423, 0.5312, 0.9587, 0.5, 0.9587, 0.5, 0.9451, 0.5312, 0.9451, 0.5312, 0.9587, 0.5, 0.9587, 0.5, 0.9587, 0.5312, 0.9587, 0.0, 0.5, 0.9688, 0.5, 0.9375, 0.5, 0.9062, 0.5, 0.875, 0.5, 0.8438, 0.5, 0.8125, 0.5, 0.7812, 0.5, 0.75, 0.5, 0.7188, 0.5, 0.6875, 0.5, 0.6562, 0.5, 0.625, 0.5, 0.5938, 0.5, 0.5625, 0.5, 0.5312, 0.5, 0.5, 0.5, 0.4688, 0.5, 0.4375, 0.5, 0.4062, 0.5, 0.375, 0.5, 0.3438, 0.5, 0.3125, 0.5, 0.2812, 0.5, 0.25, 0.5, 0.2188, 0.5, 0.1875, 0.5, 0.1562, 0.5, 0.125, 0.5, 0.09375, 0.5, 0.0625, 0.5, 0.03125, 0.5, 0.25, 0.5598, 0.2188, 0.5598, 0.2188, 0.5598, 0.25, 0.5598, 0.2188, 0.5598, 0.1875, 0.5598, 0.1875, 0.5598, 0.2188, 0.5598, 0.1875, 0.5598, 0.1562, 0.5598, 0.1562, 0.5598, 0.1875, 0.5598, 1.0, 0.5598, 0.9688, 0.5598, 0.9688, 0.5598, 1.0, 0.5598, 0.1562, 0.5598, 0.125, 0.5598, 0.125, 0.5598, 0.1562, 0.5598, 0.9688, 0.5598, 0.9375, 0.5598, 0.9375, 0.5598, 0.9688, 0.5598, 0.125, 0.5598, 0.09375, 0.5598, 0.09375, 0.5598, 0.125, 0.5598, 0.9375, 0.5598, 0.9063, 0.5598, 0.9063, 0.5598, 0.9375, 0.5598, 0.09375, 0.5598, 0.0625, 0.5598, 0.0625, 0.5598, 0.09375, 0.5598, 0.9063, 0.5598, 0.875, 0.5598, 0.875, 0.5598, 0.9063, 0.5598, 0.0625, 0.5598, 0.03125, 0.5598, 0.03125, 0.5598, 0.0625, 0.5598, 0.875, 0.5598, 0.8438, 0.5598, 0.8438, 0.5598, 0.875, 0.5598, 0.03125, 0.5598, 0.0, 0.5598, 0.0, 0.5598, 0.03125, 0.5598, 0.8438, 0.5598, 0.8125, 0.5598, 0.8125, 0.5598, 0.8438, 0.5598, 0.8125, 0.5598, 0.7812, 0.5598, 0.7812, 0.5598, 0.8125, 0.5598, 0.7812, 0.5598, 0.75, 0.5598, 0.75, 0.5598, 0.7812, 0.5598, 0.75, 0.5598, 0.7188, 0.5598, 0.7188, 0.5598, 0.75, 0.5598, 0.7188, 0.5598, 0.6875, 0.5598, 0.6875, 0.5598, 0.7188, 0.5598, 0.03125, 0.5, 0.03125, 0.5598, 0.0, 0.5598, 0.0, 0.5, 0.0625, 0.5, 0.0625, 0.5598, 0.03125, 0.5598, 0.03125, 0.5, 0.09375, 0.5, 0.09375, 0.5598, 0.0625, 0.5598, 0.0625, 0.5, 0.125, 0.5, 0.125, 0.5598, 0.09375, 0.5598, 0.09375, 0.5, 0.1562, 0.5, 0.1562, 0.5598, 0.125, 0.5598, 0.125, 0.5, 0.1875, 0.5, 0.1875, 0.5598, 0.1562, 0.5598, 0.1562, 0.5, 0.2188, 0.5, 0.2188, 0.5598, 0.1875, 0.5598, 0.1875, 0.5, 0.25, 0.5, 0.25, 0.5598, 0.2188, 0.5598, 0.2188, 0.5, 0.2812, 0.5, 0.2812, 0.5598, 0.25, 0.5598, 0.25, 0.5, 0.3125, 0.5, 0.3125, 0.5598, 0.2812, 0.5598, 0.2812, 0.5, 0.3438, 0.5, 0.3438, 0.5598, 0.3125, 0.5598, 0.3125, 0.5, 0.375, 0.5, 0.375, 0.5598, 0.3438, 0.5598, 0.3438, 0.5, 0.4062, 0.5, 0.4063, 0.5598, 0.375, 0.5598, 0.375, 0.5, 0.4375, 0.5, 0.4375, 0.5598, 0.4063, 0.5598, 0.4062, 0.5, 0.4688, 0.5, 0.4688, 0.5598, 0.4375, 0.5598, 0.4375, 0.5, 0.5, 0.5, 0.5, 0.5598, 0.4688, 0.5598, 0.4688, 0.5, 0.5312, 0.5, 0.5312, 0.5598, 0.5, 0.5598, 0.5, 0.5, 0.5625, 0.5, 0.5625, 0.5598, 0.5312, 0.5598, 0.5312, 0.5, 0.5938, 0.5, 0.5938, 0.5598, 0.5625, 0.5598, 0.5625, 0.5, 0.625, 0.5, 0.625, 0.5598, 0.5938, 0.5598, 0.5938, 0.5, 0.6562, 0.5, 0.6562, 0.5598, 0.625, 0.5598, 0.625, 0.5, 0.6875, 0.5, 0.6875, 0.5598, 0.6562, 0.5598, 0.6562, 0.5, 0.7188, 0.5, 0.7188, 0.5598, 0.6875, 0.5598, 0.6875, 0.5, 0.75, 0.5, 0.75, 0.5598, 0.7188, 0.5598, 0.7188, 0.5, 0.7812, 0.5, 0.7812, 0.5598, 0.75, 0.5598, 0.75, 0.5, 0.8125, 0.5, 0.8125, 0.5598, 0.7812, 0.5598, 0.7812, 0.5, 0.8438, 0.5, 0.8438, 0.5598, 0.8125, 0.5598, 0.8125, 0.5, 0.875, 0.5, 0.875, 0.5598, 0.8438, 0.5598, 0.8438, 0.5, 0.9062, 0.5, 0.9063, 0.5598, 0.875, 0.5598, 0.875, 0.5, 0.9375, 0.5, 0.9375, 0.5598, 0.9063, 0.5598, 0.9062, 0.5, 0.9688, 0.5, 0.9688, 0.5598, 0.9375, 0.5598, 0.9375, 0.5, 1.0, 0.5, 1.0, 0.5598, 0.9688, 0.5598, 0.9688, 0.5, 0.2812, 0.5598, 0.25, 0.5598, 0.25, 0.5598, 0.2812, 0.5598, 0.3125, 0.5598, 0.2812, 0.5598, 0.2812, 0.5598, 0.3125, 0.5598, 0.3438, 0.5598, 0.3125, 0.5598, 0.3125, 0.5598, 0.3438, 0.5598, 0.375, 0.5598, 0.3438, 0.5598, 0.3438, 0.5598, 0.375, 0.5598, 0.4063, 0.5598, 0.375, 0.5598, 0.375, 0.5598, 0.4063, 0.5598, 0.4375, 0.5598, 0.4063, 0.5598, 0.4063, 0.5598, 0.4375, 0.5598, 0.4688, 0.5598, 0.4375, 0.5598, 0.4375, 0.5598, 0.4688, 0.5598, 0.5, 0.5598, 0.4688, 0.5598, 0.4688, 0.5598, 0.5, 0.5598, 0.5312, 0.5598, 0.5, 0.5598, 0.5, 0.5598, 0.5312, 0.5598, 0.5625, 0.5598, 0.5312, 0.5598, 0.5312, 0.5598, 0.5625, 0.5598, 0.5938, 0.5598, 0.5625, 0.5598, 0.5625, 0.5598, 0.5938, 0.5598, 0.625, 0.5598, 0.5938, 0.5598, 0.5938, 0.5598, 0.625, 0.5598, 0.6562, 0.5598, 0.625, 0.5598, 0.625, 0.5598, 0.6562, 0.5598, 0.6875, 0.5598, 0.6562, 0.5598, 0.6562, 0.5598, 0.6875, 0.5598, 0.03125, 0.5598, 0.03125, 0.8794, 0.0, 0.8794, 0.0, 0.5598, 0.0625, 0.5598, 0.0625, 0.8794, 0.03125, 0.8794, 0.03125, 0.5598, 0.09375, 0.5598, 0.09375, 0.8794, 0.0625, 0.8794, 0.0625, 0.5598, 0.125, 0.5598, 0.125, 0.8794, 0.09375, 0.8794, 0.09375, 0.5598, 0.1562, 0.5598, 0.1562, 0.8794, 0.125, 0.8794, 0.125, 0.5598, 0.1875, 0.5598, 0.1875, 0.8794, 0.1562, 0.8794, 0.1562, 0.5598, 0.2188, 0.5598, 0.2188, 0.8794, 0.1875, 0.8794, 0.1875, 0.5598, 0.25, 0.5598, 0.25, 0.8794, 0.2188, 0.8794, 0.2188, 0.5598, 0.2812, 0.5598, 0.2812, 0.8794, 0.25, 0.8794, 0.25, 0.5598, 0.3125, 0.5598, 0.3125, 0.8794, 0.2812, 0.8794, 0.2812, 0.5598, 0.3438, 0.5598, 0.3438, 0.8794, 0.3125, 0.8794, 0.3125, 0.5598, 0.375, 0.5598, 0.375, 0.8794, 0.3438, 0.8794, 0.3438, 0.5598, 0.4063, 0.5598, 0.4062, 0.8794, 0.375, 0.8794, 0.375, 0.5598, 0.4375, 0.5598, 0.4375, 0.8794, 0.4062, 0.8794, 0.4063, 0.5598, 0.4688, 0.5598, 0.4688, 0.8794, 0.4375, 0.8794, 0.4375, 0.5598, 0.5, 0.5598, 0.5, 0.8794, 0.4688, 0.8794, 0.4688, 0.5598, 0.5312, 0.5598, 0.5312, 0.8794, 0.5, 0.8794, 0.5, 0.5598, 0.5625, 0.5598, 0.5625, 0.8794, 0.5312, 0.8794, 0.5312, 0.5598, 0.5938, 0.5598, 0.5938, 0.8794, 0.5625, 0.8794, 0.5625, 0.5598, 0.625, 0.5598, 0.625, 0.8794, 0.5938, 0.8794, 0.5938, 0.5598, 0.6562, 0.5598, 0.6562, 0.8794, 0.625, 0.8794, 0.625, 0.5598, 0.6875, 0.5598, 0.6875, 0.8794, 0.6562, 0.8794, 0.6562, 0.5598, 0.7188, 0.5598, 0.7188, 0.8794, 0.6875, 0.8794, 0.6875, 0.5598, 0.75, 0.5598, 0.75, 0.8794, 0.7188, 0.8794, 0.7188, 0.5598, 0.7812, 0.5598, 0.7812, 0.8794, 0.75, 0.8794, 0.75, 0.5598, 0.8125, 0.5598, 0.8125, 0.8794, 0.7812, 0.8794, 0.7812, 0.5598, 0.8438, 0.5598, 0.8438, 0.8794, 0.8125, 0.8794, 0.8125, 0.5598, 0.875, 0.5598, 0.875, 0.8794, 0.8438, 0.8794, 0.8438, 0.5598, 0.9063, 0.5598, 0.9062, 0.8794, 0.875, 0.8794, 0.875, 0.5598, 0.9375, 0.5598, 0.9375, 0.8794, 0.9062, 0.8794, 0.9063, 0.5598, 0.9688, 0.5598, 0.9688, 0.8794, 0.9375, 0.8794, 0.9375, 0.5598, 1.0, 0.5598, 1.0, 0.8794, 0.9688, 0.8794, 0.9688, 0.5598, 0.5312, 0.9587, 0.5, 0.9587, 0.5, 0.9587, 0.5312, 0.9587, 0.5, 0.9423, 0.4688, 0.9423, 0.4688, 0.9392, 0.5, 0.9392, 0.5, 0.9451, 0.4688, 0.9451, 0.4688, 0.9423, 0.5, 0.9423, 0.5, 0.9587, 0.4688, 0.9587, 0.4688, 0.9451, 0.5, 0.9451, 0.5, 0.9587, 0.4688, 0.9587, 0.4688, 0.9587, 0.5, 0.9587, 0.5, 0.9587, 0.4688, 0.9587, 0.4688, 0.9587, 0.5, 0.9587, 0.4688, 0.9423, 0.4375, 0.9423, 0.4375, 0.9392, 0.4688, 0.9392, 0.4688, 0.9451, 0.4375, 0.9451, 0.4375, 0.9423, 0.4688, 0.9423, 0.4688, 0.9587, 0.4375, 0.9587, 0.4375, 0.9451, 0.4688, 0.9451, 0.4688, 0.9587, 0.4375, 0.9587, 0.4375, 0.9587, 0.4688, 0.9587, 0.4688, 0.9587, 0.4375, 0.9587, 0.4375, 0.9587, 0.4688, 0.9587, 0.4375, 0.9423, 0.4063, 0.9423, 0.4063, 0.9392, 0.4375, 0.9392, 0.4375, 0.9451, 0.4063, 0.9451, 0.4063, 0.9423, 0.4375, 0.9423, 0.4375, 0.9587, 0.4063, 0.9587, 0.4063, 0.9451, 0.4375, 0.9451, 0.4375, 0.9587, 0.4063, 0.9587, 0.4063, 0.9587, 0.4375, 0.9587, 0.4375, 0.9587, 0.4063, 0.9587, 0.4063, 0.9587, 0.4375, 0.9587, 0.4063, 0.9423, 0.375, 0.9423, 0.375, 0.9392, 0.4063, 0.9392, 0.4063, 0.9451, 0.375, 0.9451, 0.375, 0.9423, 0.4063, 0.9423, 0.4063, 0.9587, 0.375, 0.9587, 0.375, 0.9451, 0.4063, 0.9451, 0.4063, 0.9587, 0.375, 0.9587, 0.375, 0.9587, 0.4063, 0.9587, 0.4063, 0.9587, 0.375, 0.9587, 0.375, 0.9587, 0.4063, 0.9587, 0.375, 0.9423, 0.3438, 0.9423, 0.3438, 0.9392, 0.375, 0.9392, 0.375, 0.9451, 0.3438, 0.9451, 0.3438, 0.9423, 0.375, 0.9423, 0.375, 0.9587, 0.3438, 0.9587, 0.3438, 0.9451, 0.375, 0.9451, 0.375, 0.9587, 0.3438, 0.9587, 0.3438, 0.9587, 0.375, 0.9587, 0.375, 0.9587, 0.3438, 0.9587, 0.3438, 0.9587, 0.375, 0.9587, 0.3438, 0.9423, 0.3125, 0.9423, 0.3125, 0.9392, 0.3438, 0.9392, 0.3438, 0.9451, 0.3125, 0.9451, 0.3125, 0.9423, 0.3438, 0.9423, 0.3438, 0.9587, 0.3125, 0.9587, 0.3125, 0.9451, 0.3438, 0.9451, 0.3438, 0.9587, 0.3125, 0.9587, 0.3125, 0.9587, 0.3438, 0.9587, 0.3438, 0.9587, 0.3125, 0.9587, 0.3125, 0.9587, 0.3438, 0.9587, 0.3125, 0.9423, 0.2812, 0.9423, 0.2812, 0.9392, 0.3125, 0.9392, 0.3125, 0.9451, 0.2812, 0.9451, 0.2812, 0.9423, 0.3125, 0.9423, 0.3125, 0.9587, 0.2812, 0.9587, 0.2812, 0.9451, 0.3125, 0.9451, 0.3125, 0.9587, 0.2812, 0.9587, 0.2812, 0.9587, 0.3125, 0.9587, 0.3125, 0.9587, 0.2812, 0.9587, 0.2812, 0.9587, 0.3125, 0.9587, 0.2812, 0.9423, 0.25, 0.9423, 0.25, 0.9392, 0.2812, 0.9392, 0.2812, 0.9451, 0.25, 0.9451, 0.25, 0.9423, 0.2812, 0.9423, 0.2812, 0.9587, 0.25, 0.9587, 0.25, 0.9451, 0.2812, 0.9451, 0.2812, 0.9587, 0.25, 0.9587, 0.25, 0.9587, 0.2812, 0.9587, 0.2812, 0.9587, 0.25, 0.9587, 0.25, 0.9587, 0.2812, 0.9587, 0.25, 0.9423, 0.2188, 0.9423, 0.2188, 0.9392, 0.25, 0.9392, 0.25, 0.9451, 0.2188, 0.9451, 0.2188, 0.9423, 0.25, 0.9423, 0.25, 0.9587, 0.2188, 0.9587, 0.2188, 0.9451, 0.25, 0.9451, 0.25, 0.9587, 0.2188, 0.9587, 0.2188, 0.9587, 0.25, 0.9587, 0.25, 0.9587, 0.2188, 0.9587, 0.2188, 0.9587, 0.25, 0.9587, 0.2188, 0.9423, 0.1875, 0.9423, 0.1875, 0.9392, 0.2188, 0.9392, 0.2188, 0.9451, 0.1875, 0.9451, 0.1875, 0.9423, 0.2188, 0.9423, 0.2188, 0.9587, 0.1875, 0.9587, 0.1875, 0.9451, 0.2188, 0.9451, 0.2188, 0.9587, 0.1875, 0.9587, 0.1875, 0.9587, 0.2188, 0.9587, 0.2188, 0.9587, 0.1875, 0.9587, 0.1875, 0.9587, 0.2188, 0.9587, 0.1875, 0.9423, 0.1563, 0.9423, 0.1563, 0.9392, 0.1875, 0.9392, 0.1875, 0.9451, 0.1563, 0.9451, 0.1563, 0.9423, 0.1875, 0.9423, 0.1875, 0.9587, 0.1563, 0.9587, 0.1563, 0.9451, 0.1875, 0.9451, 0.1875, 0.9587, 0.1563, 0.9587, 0.1563, 0.9587, 0.1875, 0.9587, 0.1875, 0.9587, 0.1563, 0.9587, 0.1563, 0.9587, 0.1875, 0.9587, 0.1563, 0.9423, 0.125, 0.9423, 0.125, 0.9392, 0.1563, 0.9392, 0.1563, 0.9451, 0.125, 0.9451, 0.125, 0.9423, 0.1563, 0.9423, 0.1563, 0.9587, 0.125, 0.9587, 0.125, 0.9451, 0.1563, 0.9451, 0.1563, 0.9587, 0.125, 0.9587, 0.125, 0.9587, 0.1563, 0.9587, 0.1563, 0.9587, 0.125, 0.9587, 0.125, 0.9587, 0.1563, 0.9587, 0.125, 0.9423, 0.09375, 0.9423, 0.09375, 0.9392, 0.125, 0.9392, 0.125, 0.9451, 0.09375, 0.9451, 0.09375, 0.9423, 0.125, 0.9423, 0.125, 0.9587, 0.09375, 0.9587, 0.09375, 0.9451, 0.125, 0.9451, 0.125, 0.9587, 0.09375, 0.9587, 0.09375, 0.9587, 0.125, 0.9587, 0.125, 0.9587, 0.09375, 0.9587, 0.09375, 0.9587, 0.125, 0.9587, 0.09375, 0.9423, 0.0625, 0.9423, 0.0625, 0.9392, 0.09375, 0.9392, 0.09375, 0.9451, 0.0625, 0.9451, 0.0625, 0.9423, 0.09375, 0.9423, 0.09375, 0.9587, 0.0625, 0.9587, 0.0625, 0.9451, 0.09375, 0.9451, 0.09375, 0.9587, 0.0625, 0.9587, 0.0625, 0.9587, 0.09375, 0.9587, 0.09375, 0.9587, 0.0625, 0.9587, 0.0625, 0.9587, 0.09375, 0.9587, 0.0625, 0.9423, 0.03125, 0.9423, 0.03125, 0.9392, 0.0625, 0.9392, 0.0625, 0.9451, 0.03125, 0.9451, 0.03125, 0.9423, 0.0625, 0.9423, 0.0625, 0.9587, 0.03125, 0.9587, 0.03125, 0.9451, 0.0625, 0.9451, 0.0625, 0.9587, 0.03125, 0.9587, 0.03125, 0.9587, 0.0625, 0.9587, 0.0625, 0.9587, 0.03125, 0.9587, 0.03125, 0.9587, 0.0625, 0.9587, 0.03125, 0.9423, -0.0004386, 0.9423, 0.0, 0.9392, 0.03125, 0.9392, 0.03125, 0.9451, -0.0009682, 0.9451, -0.0004386, 0.9423, 0.03125, 0.9423, 0.03125, 0.9587, 0.0, 0.9587, -0.0009682, 0.9451, 0.03125, 0.9451, 0.03125, 0.9587, 0.0, 0.9587, 0.0, 0.9587, 0.03125, 0.9587, 0.03125, 0.9587, 0.0, 0.9587, 0.0, 0.9587, 0.03125, 0.9587, 0.5312, 0.8794, 0.5312, 0.9392, 0.5, 0.9392, 0.5, 0.8794, 0.5, 0.8794, 0.5, 0.9392, 0.4688, 0.9392, 0.4688, 0.8794, 0.4688, 0.8794, 0.4688, 0.9392, 0.4375, 0.9392, 0.4375, 0.8794, 0.4375, 0.8794, 0.4375, 0.9392, 0.4063, 0.9392, 0.4062, 0.8794, 0.4062, 0.8794, 0.4063, 0.9392, 0.375, 0.9392, 0.375, 0.8794, 0.375, 0.8794, 0.375, 0.9392, 0.3438, 0.9392, 0.3438, 0.8794, 0.3438, 0.8794, 0.3438, 0.9392, 0.3125, 0.9392, 0.3125, 0.8794, 0.3125, 0.8794, 0.3125, 0.9392, 0.2812, 0.9392, 0.2812, 0.8794, 0.2812, 0.8794, 0.2812, 0.9392, 0.25, 0.9392, 0.25, 0.8794, 0.25, 0.8794, 0.25, 0.9392, 0.2188, 0.9392, 0.2188, 0.8794, 0.2188, 0.8794, 0.2188, 0.9392, 0.1875, 0.9392, 0.1875, 0.8794, 0.1875, 0.8794, 0.1875, 0.9392, 0.1563, 0.9392, 0.1562, 0.8794, 0.1562, 0.8794, 0.1563, 0.9392, 0.125, 0.9392, 0.125, 0.8794, 0.03125, 0.9587, 0.03125, 1.0, 0.0, 1.0, 0.0, 0.9587, 0.0625, 0.9587, 0.0625, 1.0, 0.03125, 1.0, 0.03125, 0.9587, 0.09375, 0.9587, 0.09375, 1.0, 0.0625, 1.0, 0.0625, 0.9587, 0.125, 0.9587, 0.125, 1.0, 0.09375, 1.0, 0.09375, 0.9587, 0.1563, 0.9587, 0.1562, 1.0, 0.125, 1.0, 0.125, 0.9587, 0.1875, 0.9587, 0.1875, 1.0, 0.1562, 1.0, 0.1563, 0.9587, 0.2188, 0.9587, 0.2188, 1.0, 0.1875, 1.0, 0.1875, 0.9587, 0.25, 0.9587, 0.25, 1.0, 0.2188, 1.0, 0.2188, 0.9587, 0.2812, 0.9587, 0.2812, 1.0, 0.25, 1.0, 0.25, 0.9587, 0.3125, 0.9587, 0.3125, 1.0, 0.2812, 1.0, 0.2812, 0.9587, 0.3438, 0.9587, 0.3438, 1.0, 0.3125, 1.0, 0.3125, 0.9587, 0.375, 0.9587, 0.375, 1.0, 0.3438, 1.0, 0.3438, 0.9587, 0.4063, 0.9587, 0.4062, 1.0, 0.375, 1.0, 0.375, 0.9587, 0.4375, 0.9587, 0.4375, 1.0, 0.4062, 1.0, 0.4063, 0.9587, 0.4688, 0.9587, 0.4688, 1.0, 0.4375, 1.0, 0.4375, 0.9587, 0.5, 0.9587, 0.5, 1.0, 0.4688, 1.0, 0.4688, 0.9587, 0.5312, 0.9587, 0.5312, 1.0, 0.5, 1.0, 0.5, 0.9587, 0.5625, 0.9587, 0.5625, 1.0, 0.5312, 1.0, 0.5312, 0.9587, 0.9375, 0.8794, 0.9375, 0.9392, 0.9063, 0.9392, 0.9062, 0.8794, 0.125, 0.8794, 0.125, 0.9392, 0.09375, 0.9392, 0.09375, 0.8794, 0.9062, 0.8794, 0.9063, 0.9392, 0.875, 0.9392, 0.875, 0.8794, 0.0625, 0.8794, 0.0625, 0.9392, 0.03125, 0.9392, 0.03125, 0.8794, 0.875, 0.8794, 0.875, 0.9392, 0.8438, 0.9392, 0.8438, 0.8794, 0.8438, 0.8794, 0.8438, 0.9392, 0.8125, 0.9392, 0.8125, 0.8794, 0.9688, 0.8794, 0.9688, 0.9392, 0.9375, 0.9392, 0.9375, 0.8794, 0.8125, 0.8794, 0.8125, 0.9392, 0.7812, 0.9392, 0.7812, 0.8794, 0.7812, 0.8794, 0.7812, 0.9392, 0.75, 0.9392, 0.75, 0.8794, 0.75, 0.8794, 0.75, 0.9392, 0.7188, 0.9392, 0.7188, 0.8794, 0.7188, 0.8794, 0.7188, 0.9392, 0.6875, 0.9392, 0.6875, 0.8794, 0.6875, 0.8794, 0.6875, 0.9392, 0.6563, 0.9392, 0.6562, 0.8794, 0.6562, 0.8794, 0.6562, 0.9392, 0.625, 0.9392, 0.625, 0.8794, 0.625, 0.8794, 0.625, 0.9392, 0.5938, 0.9392, 0.5938, 0.8794, 0.5938, 0.8794, 0.5938, 0.9392, 0.5625, 0.9392, 0.5625, 0.8794, 0.5625, 0.8794, 0.5625, 0.9392, 0.5312, 0.9392, 0.5312, 0.8794, 0.09375, 0.8794, 0.09375, 0.9392, 0.0625, 0.9392, 0.0625, 0.8794, 0.03125, 0.8794, 0.03125, 0.9392, 0.0, 0.9392, 0.0, 0.8794, 1.0, 0.9587, 1.0, 1.0, 0.9688, 1.0, 0.9688, 0.9587, 0.9688, 0.9587, 0.9688, 1.0, 0.9375, 1.0, 0.9375, 0.9587, 0.9375, 0.9587, 0.9375, 1.0, 0.9062, 1.0, 0.9063, 0.9587, 0.9063, 0.9587, 0.9062, 1.0, 0.875, 1.0, 0.875, 0.9587, 0.875, 0.9587, 0.875, 1.0, 0.8438, 1.0, 0.8438, 0.9587, 0.8438, 0.9587, 0.8438, 1.0, 0.8125, 1.0, 0.8125, 0.9587, 0.8125, 0.9587, 0.8125, 1.0, 0.7812, 1.0, 0.7812, 0.9587, 0.7812, 0.9587, 0.7812, 1.0, 0.75, 1.0, 0.75, 0.9587, 0.75, 0.9587, 0.75, 1.0, 0.7188, 1.0, 0.7188, 0.9587, 0.7188, 0.9587, 0.7188, 1.0, 0.6875, 1.0, 0.6875, 0.9587, 0.6875, 0.9587, 0.6875, 1.0, 0.6562, 1.0, 0.6563, 0.9587, 0.6563, 0.9587, 0.6562, 1.0, 0.625, 1.0, 0.625, 0.9587, 0.625, 0.9587, 0.625, 1.0, 0.5938, 1.0, 0.5938, 0.9587, 0.5938, 0.9587, 0.5938, 1.0, 0.5625, 1.0, 0.5625, 0.9587, 0.0, 0.8794, 0.03125, 0.8794, 0.03125, 0.8794, 0.0, 0.8794, 0.8125, 0.8794, 0.8438, 0.8794, 0.8438, 0.8794, 0.8125, 0.8794, 0.7812, 0.8794, 0.8125, 0.8794, 0.8125, 0.8794, 0.7812, 0.8794, 0.75, 0.8794, 0.7812, 0.8794, 0.7812, 0.8794, 0.75, 0.8794, 0.7188, 0.8794, 0.75, 0.8794, 0.75, 0.8794, 0.7188, 0.8794, 0.6875, 0.8794, 0.7188, 0.8794, 0.7188, 0.8794, 0.6875, 0.8794, 0.6562, 0.8794, 0.6875, 0.8794, 0.6875, 0.8794, 0.6562, 0.8794, 0.625, 0.8794, 0.6562, 0.8794, 0.6562, 0.8794, 0.625, 0.8794, 0.6233, 1.0, 0.3454, 1.0, 0.3454, 1.0, 0.6233, 1.0, 0.5938, 0.8794, 0.625, 0.8794, 0.625, 0.8794, 0.5938, 0.8794, 0.5625, 0.8794, 0.5938, 0.8794, 0.5938, 0.8794, 0.5625, 0.8794, 0.5312, 0.8794, 0.5625, 0.8794, 0.5625, 0.8794, 0.5312, 0.8794, 0.5, 0.8794, 0.5312, 0.8794, 0.5312, 0.8794, 0.5, 0.8794, 0.4688, 0.8794, 0.5, 0.8794, 0.5, 0.8794, 0.4688, 0.8794, 0.4375, 0.8794, 0.4688, 0.8794, 0.4688, 0.8794, 0.4375, 0.8794, 0.4062, 0.8794, 0.4375, 0.8794, 0.4375, 0.8794, 0.4062, 0.8794, 0.375, 0.8794, 0.4062, 0.8794, 0.4062, 0.8794, 0.375, 0.8794, 0.3438, 0.8794, 0.375, 0.8794, 0.375, 0.8794, 0.3438, 0.8794, 0.3125, 0.8794, 0.3438, 0.8794, 0.3438, 0.8794, 0.3125, 0.8794, 0.2812, 0.8794, 0.3125, 0.8794, 0.3125, 0.8794, 0.2812, 0.8794, 0.25, 0.8794, 0.2812, 0.8794, 0.2812, 0.8794, 0.25, 0.8794, 0.2188, 0.8794, 0.25, 0.8794, 0.25, 0.8794, 0.2188, 0.8794, 0.1875, 0.8794, 0.2188, 0.8794, 0.2188, 0.8794, 0.1875, 0.8794, 0.1562, 0.8794, 0.1875, 0.8794, 0.1875, 0.8794, 0.1562, 0.8794, 0.9688, 0.8794, 1.0, 0.8794, 1.0, 0.8794, 0.9688, 0.8794, 0.125, 0.8794, 0.1562, 0.8794, 0.1562, 0.8794, 0.125, 0.8794, 0.9375, 0.8794, 0.9688, 0.8794, 0.9688, 0.8794, 0.9375, 0.8794, 0.09375, 0.8794, 0.125, 0.8794, 0.125, 0.8794, 0.09375, 0.8794, 0.9062, 0.8794, 0.9375, 0.8794, 0.9375, 0.8794, 0.9062, 0.8794, 0.0625, 0.8794, 0.09375, 0.8794, 0.09375, 0.8794, 0.0625, 0.8794, 0.875, 0.8794, 0.9062, 0.8794, 0.9062, 0.8794, 0.875, 0.8794, 0.03125, 0.8794, 0.0625, 0.8794, 0.0625, 0.8794, 0.03125, 0.8794, 0.8438, 0.8794, 0.875, 0.8794, 0.875, 0.8794, 0.8438, 0.8794, 0.8125, 0.8794, 0.8438, 0.8794, 0.8438, 0.8794, 0.8125, 0.8794, 0.4062, 0.8794, 0.4375, 0.8794, 0.4375, 0.8794, 0.4062, 0.8794, 0.0, 0.8794, 0.03125, 0.8794, 0.03125, 0.8794, 0.0, 0.8794, 0.8438, 0.8794, 0.875, 0.8794, 0.875, 0.8794, 0.8438, 0.8794, 0.4375, 0.8794, 0.4688, 0.8794, 0.4688, 0.8794, 0.4375, 0.8794, 0.03125, 0.8794, 0.0625, 0.8794, 0.0625, 0.8794, 0.03125, 0.8794, 0.875, 0.8794, 0.9062, 0.8794, 0.9062, 0.8794, 0.875, 0.8794, 0.4688, 0.8794, 0.5, 0.8794, 0.5, 0.8794, 0.4688, 0.8794, 0.0625, 0.8794, 0.09375, 0.8794, 0.09375, 0.8794, 0.0625, 0.8794, 0.9062, 0.8794, 0.9375, 0.8794, 0.9375, 0.8794, 0.9062, 0.8794, 0.5, 0.8794, 0.5312, 0.8794, 0.5312, 0.8794, 0.5, 0.8794, 0.09375, 0.8794, 0.125, 0.8794, 0.125, 0.8794, 0.09375, 0.8794, 0.9375, 0.8794, 0.9688, 0.8794, 0.9688, 0.8794, 0.9375, 0.8794, 0.9688, 0.8794, 1.0, 0.8794, 1.0, 0.8794, 0.9688, 0.8794, 0.5312, 0.8794, 0.5625, 0.8794, 0.5625, 0.8794, 0.5312, 0.8794, 0.125, 0.8794, 0.1562, 0.8794, 0.1562, 0.8794, 0.125, 0.8794, 0.5625, 0.8794, 0.5938, 0.8794, 0.5938, 0.8794, 0.5625, 0.8794, 0.1562, 0.8794, 0.1875, 0.8794, 0.1875, 0.8794, 0.1562, 0.8794, 0.5938, 0.8794, 0.625, 0.8794, 0.625, 0.8794, 0.5938, 0.8794, 0.1875, 0.8794, 0.2188, 0.8794, 0.2188, 0.8794, 0.1875, 0.8794, 0.625, 0.8794, 0.6562, 0.8794, 0.6562, 0.8794, 0.625, 0.8794, 0.2188, 0.8794, 0.25, 0.8794, 0.25, 0.8794, 0.2188, 0.8794, 0.6562, 0.8794, 0.6875, 0.8794, 0.6875, 0.8794, 0.6562, 0.8794, 0.25, 0.8794, 0.2812, 0.8794, 0.2812, 0.8794, 0.25, 0.8794, 0.6875, 0.8794, 0.7188, 0.8794, 0.7188, 0.8794, 0.6875, 0.8794, 0.2812, 0.8794, 0.3125, 0.8794, 0.3125, 0.8794, 0.2812, 0.8794, 0.7188, 0.8794, 0.75, 0.8794, 0.75, 0.8794, 0.7188, 0.8794, 0.3125, 0.8794, 0.3438, 0.8794, 0.3438, 0.8794, 0.3125, 0.8794, 0.75, 0.8794, 0.7812, 0.8794, 0.7812, 0.8794, 0.75, 0.8794, 0.3438, 0.8794, 0.375, 0.8794, 0.375, 0.8794, 0.3438, 0.8794, 0.7812, 0.8794, 0.8125, 0.8794, 0.8125, 0.8794, 0.7812, 0.8794, 0.375, 0.8794, 0.4062, 0.8794, 0.4062, 0.8794, 0.375, 0.8794, 0.625, 0.9587, 0.5938, 0.9587, 0.5938, 0.9451, 0.625, 0.9451, 0.625, 0.9451, 0.5938, 0.9451, 0.5938, 0.9423, 0.625, 0.9423, 0.625, 0.9423, 0.5938, 0.9423, 0.5938, 0.9392, 0.625, 0.9392, 0.6563, 0.9587, 0.625, 0.9587, 0.625, 0.9587, 0.6563, 0.9587, 0.6563, 0.9587, 0.625, 0.9587, 0.625, 0.9587, 0.6563, 0.9587, 0.6563, 0.9587, 0.625, 0.9587, 0.625, 0.9451, 0.6563, 0.9451, 0.6563, 0.9451, 0.625, 0.9451, 0.625, 0.9423, 0.6563, 0.9423, 0.6563, 0.9423, 0.625, 0.9423, 0.625, 0.9392, 0.6562, 0.9392, 0.6875, 0.9587, 0.6563, 0.9587, 0.6563, 0.9587, 0.6875, 0.9587, 0.6875, 0.9587, 0.6563, 0.9587, 0.6563, 0.9587, 0.6875, 0.9587, 0.6875, 0.9587, 0.6563, 0.9587, 0.6563, 0.9451, 0.6875, 0.9451, 0.6875, 0.9451, 0.6563, 0.9451, 0.6563, 0.9423, 0.6875, 0.9423, 0.6875, 0.9423, 0.6563, 0.9423, 0.6563, 0.9392, 0.6875, 0.9392, 0.7188, 0.9587, 0.6875, 0.9587, 0.6875, 0.9587, 0.7188, 0.9587, 0.7188, 0.9587, 0.6875, 0.9587, 0.6875, 0.9587, 0.7188, 0.9587, 0.7188, 0.9587, 0.6875, 0.9587, 0.6875, 0.9451, 0.7188, 0.9451, 0.7188, 0.9451, 0.6875, 0.9451, 0.6875, 0.9423, 0.7188, 0.9423, 0.7188, 0.9423, 0.6875, 0.9423, 0.6875, 0.9392, 0.7188, 0.9392, 0.75, 0.9587, 0.7188, 0.9587, 0.7188, 0.9587, 0.75, 0.9587, 0.75, 0.9587, 0.7188, 0.9587, 0.7188, 0.9587, 0.75, 0.9587, 0.75, 0.9587, 0.7188, 0.9587, 0.7188, 0.9451, 0.75, 0.9451, 0.75, 0.9451, 0.7188, 0.9451, 0.7188, 0.9423, 0.75, 0.9423, 0.75, 0.9423, 0.7188, 0.9423, 0.7188, 0.9392, 0.75, 0.9392, 0.7812, 0.9587, 0.75, 0.9587, 0.75, 0.9587, 0.7812, 0.9587, 0.7812, 0.9587, 0.75, 0.9587, 0.75, 0.9587, 0.7812, 0.9587, 0.7812, 0.9587, 0.75, 0.9587, 0.75, 0.9451, 0.7812, 0.9451, 0.7812, 0.9451, 0.75, 0.9451, 0.75, 0.9423, 0.7812, 0.9423, 0.7812, 0.9423, 0.75, 0.9423, 0.75, 0.9392, 0.7812, 0.9392, 0.8125, 0.9587, 0.7812, 0.9587, 0.7812, 0.9587, 0.8125, 0.9587, 0.8125, 0.9587, 0.7812, 0.9587, 0.7812, 0.9587, 0.8125, 0.9587, 0.8125, 0.9587, 0.7812, 0.9587, 0.7812, 0.9451, 0.8125, 0.9451, 0.8125, 0.9451, 0.7812, 0.9451, 0.7812, 0.9423, 0.8125, 0.9423, 0.8125, 0.9423, 0.7812, 0.9423, 0.7812, 0.9392, 0.8125, 0.9392, 0.8438, 0.9587, 0.8125, 0.9587, 0.8125, 0.9587, 0.8438, 0.9587, 0.8438, 0.9587, 0.8125, 0.9587, 0.8125, 0.9587, 0.8438, 0.9587, 0.8438, 0.9587, 0.8125, 0.9587, 0.8125, 0.9451, 0.8438, 0.9451, 0.8438, 0.9451, 0.8125, 0.9451, 0.8125, 0.9423, 0.8438, 0.9423, 0.8438, 0.9423, 0.8125, 0.9423, 0.8125, 0.9392, 0.8438, 0.9392, 0.875, 0.9587, 0.8438, 0.9587, 0.8438, 0.9587, 0.875, 0.9587, 0.875, 0.9587, 0.8438, 0.9587, 0.8438, 0.9587, 0.875, 0.9587, 0.875, 0.9587, 0.8438, 0.9587, 0.8438, 0.9451, 0.875, 0.9451, 0.875, 0.9451, 0.8438, 0.9451, 0.8438, 0.9423, 0.875, 0.9423, 0.875, 0.9423, 0.8438, 0.9423, 0.8438, 0.9392, 0.875, 0.9392, 0.9063, 0.9587, 0.875, 0.9587, 0.875, 0.9587, 0.9063, 0.9587, 0.9063, 0.9587, 0.875, 0.9587, 0.875, 0.9587, 0.9063, 0.9587, 0.9063, 0.9587, 0.875, 0.9587, 0.875, 0.9451, 0.9063, 0.9451, 0.9063, 0.9451, 0.875, 0.9451, 0.875, 0.9423, 0.9063, 0.9423, 0.9063, 0.9423, 0.875, 0.9423, 0.875, 0.9392, 0.9063, 0.9392, 0.9375, 0.9587, 0.9063, 0.9587, 0.9063, 0.9587, 0.9375, 0.9587, 0.9375, 0.9587, 0.9063, 0.9587, 0.9063, 0.9587, 0.9375, 0.9587, 0.9375, 0.9587, 0.9063, 0.9587, 0.9063, 0.9451, 0.9375, 0.9451, 0.9375, 0.9451, 0.9063, 0.9451, 0.9063, 0.9423, 0.9375, 0.9423, 0.9375, 0.9423, 0.9063, 0.9423, 0.9063, 0.9392, 0.9375, 0.9392, 0.9688, 0.9587, 0.9375, 0.9587, 0.9375, 0.9587, 0.9688, 0.9587, 0.9688, 0.9587, 0.9375, 0.9587, 0.9375, 0.9587, 0.9688, 0.9587, 0.9688, 0.9587, 0.9375, 0.9587, 0.9375, 0.9451, 0.9688, 0.9451, 0.9688, 0.9451, 0.9375, 0.9451, 0.9375, 0.9423, 0.9688, 0.9423, 0.9688, 0.9423, 0.9375, 0.9423, 0.9375, 0.9392, 0.9688, 0.9392, 1.0, 0.9587, 0.9688, 0.9587, 0.9688, 0.9587, 1.0, 0.9587, 1.0, 0.9587, 0.9688, 0.9587, 0.9688, 0.9587, 1.0, 0.9587, 1.0, 0.9587, 0.9688, 0.9587, 0.9688, 0.9451, 1.001, 0.9451, 1.001, 0.9451, 0.9688, 0.9451, 0.9688, 0.9423, 1.0, 0.9423, 1.0, 0.9423, 0.9688, 0.9423, 0.9688, 0.9392, 1.0, 0.9392, 1.0, 0.8794, 1.0, 0.9392, 0.9688, 0.9392, 0.9688, 0.8794, 0.2753, 1.0, 0.6935, 1.0, 0.9688, 1.0, 0.0, 1.0, 0.6935, 1.0, 0.8313, 1.0, 0.9375, 1.0, 0.9688, 1.0, 0.8313, 1.0, 0.8366, 1.0, 0.9062, 1.0, 0.9375, 1.0, 0.8366, 1.0, 0.8212, 1.0, 0.875, 1.0, 0.9062, 1.0, 0.8212, 1.0, 0.7996, 1.0, 0.8438, 1.0, 0.875, 1.0, 0.7996, 1.0, 0.7754, 1.0, 0.8125, 1.0, 0.8438, 1.0, 0.7754, 1.0, 0.7497, 1.0, 0.7812, 1.0, 0.8125, 1.0, 0.7497, 1.0, 0.7231, 1.0, 0.75, 1.0, 0.7812, 1.0, 0.7231, 1.0, 0.6959, 1.0, 0.7188, 1.0, 0.75, 1.0, 0.6959, 1.0, 0.6683, 1.0, 0.6875, 1.0, 0.7188, 1.0, 0.6683, 1.0, 0.6404, 1.0, 0.6562, 1.0, 0.6875, 1.0, 0.6404, 1.0, 0.6123, 1.0, 0.625, 1.0, 0.6562, 1.0, 0.6123, 1.0, 0.584, 1.0, 0.5938, 1.0, 0.625, 1.0, 0.584, 1.0, 0.5556, 1.0, 0.5625, 1.0, 0.5938, 1.0, 0.5556, 1.0, 0.5272, 1.0, 0.5312, 1.0, 0.5625, 1.0, 0.5272, 1.0, 0.4986, 1.0, 0.5, 1.0, 0.5312, 1.0, 0.4986, 1.0, 0.4701, 1.0, 0.4688, 1.0, 0.5, 1.0, 0.4701, 1.0, 0.4416, 1.0, 0.4375, 1.0, 0.4688, 1.0, 0.4416, 1.0, 0.4131, 1.0, 0.4062, 1.0, 0.4375, 1.0, 0.4131, 1.0, 0.3847, 1.0, 0.375, 1.0, 0.4062, 1.0, 0.3847, 1.0, 0.3564, 1.0, 0.3438, 1.0, 0.375, 1.0, 0.3564, 1.0, 0.3283, 1.0, 0.3125, 1.0, 0.3438, 1.0, 0.3283, 1.0, 0.3004, 1.0, 0.2812, 1.0, 0.3125, 1.0, 0.3004, 1.0, 0.2728, 1.0, 0.25, 1.0, 0.2812, 1.0, 0.2728, 1.0, 0.2456, 1.0, 0.2188, 1.0, 0.25, 1.0, 0.2456, 1.0, 0.219, 1.0, 0.1875, 1.0, 0.2188, 1.0, 0.219, 1.0, 0.1934, 1.0, 0.1562, 1.0, 0.1875, 1.0, 0.1934, 1.0, 0.1691, 1.0, 0.125, 1.0, 0.1562, 1.0, 0.1691, 1.0, 0.1476, 1.0, 0.09375, 1.0, 0.125, 1.0, 0.1476, 1.0, 0.1321, 1.0, 0.0625, 1.0, 0.09375, 1.0, 0.1321, 1.0, 0.1375, 1.0, 0.03125, 1.0, 0.0625, 1.0, 0.1375, 1.0, 0.2753, 1.0, 0.0, 1.0, 0.03125, 1.0, 0.3454, 1.0, 0.6233, 1.0, 0.6935, 1.0, 0.2753, 1.0, 0.6233, 1.0, 0.7648, 1.0, 0.8313, 1.0, 0.6935, 1.0, 0.7648, 1.0, 0.7938, 1.0, 0.8366, 1.0, 0.8313, 1.0, 0.7938, 1.0, 0.7882, 1.0, 0.8212, 1.0, 0.8366, 1.0, 0.7882, 1.0, 0.7723, 1.0, 0.7996, 1.0, 0.8212, 1.0, 0.7723, 1.0, 0.7522, 1.0, 0.7754, 1.0, 0.7996, 1.0, 0.7522, 1.0, 0.7299, 1.0, 0.7497, 1.0, 0.7754, 1.0, 0.7299, 1.0, 0.7061, 1.0, 0.7231, 1.0, 0.7497, 1.0, 0.7061, 1.0, 0.6815, 1.0, 0.6959, 1.0, 0.7231, 1.0, 0.6815, 1.0, 0.6561, 1.0, 0.6683, 1.0, 0.6959, 1.0, 0.6561, 1.0, 0.6304, 1.0, 0.6404, 1.0, 0.6683, 1.0, 0.6304, 1.0, 0.6042, 1.0, 0.6123, 1.0, 0.6404, 1.0, 0.6042, 1.0, 0.5778, 1.0, 0.584, 1.0, 0.6123, 1.0, 0.5778, 1.0, 0.5512, 1.0, 0.5556, 1.0, 0.584, 1.0, 0.5512, 1.0, 0.5245, 1.0, 0.5272, 1.0, 0.5556, 1.0, 0.5245, 1.0, 0.4978, 1.0, 0.4986, 1.0, 0.5272, 1.0, 0.4978, 1.0, 0.471, 1.0, 0.4701, 1.0, 0.4986, 1.0, 0.471, 1.0, 0.4442, 1.0, 0.4416, 1.0, 0.4701, 1.0, 0.4442, 1.0, 0.4175, 1.0, 0.4131, 1.0, 0.4416, 1.0, 0.4175, 1.0, 0.3909, 1.0, 0.3847, 1.0, 0.4131, 1.0, 0.3909, 1.0, 0.3645, 1.0, 0.3564, 1.0, 0.3847, 1.0, 0.3645, 1.0, 0.3384, 1.0, 0.3283, 1.0, 0.3564, 1.0, 0.3384, 1.0, 0.3126, 1.0, 0.3004, 1.0, 0.3283, 1.0, 0.3126, 1.0, 0.2873, 1.0, 0.2728, 1.0, 0.3004, 1.0, 0.2873, 1.0, 0.2626, 1.0, 0.2456, 1.0, 0.2728, 1.0, 0.2626, 1.0, 0.2389, 1.0, 0.219, 1.0, 0.2456, 1.0, 0.2389, 1.0, 0.2165, 1.0, 0.1934, 1.0, 0.219, 1.0, 0.2165, 1.0, 0.1964, 1.0, 0.1691, 1.0, 0.1934, 1.0, 0.1964, 1.0, 0.1806, 1.0, 0.1476, 1.0, 0.1691, 1.0, 0.1806, 1.0, 0.1749, 1.0, 0.1321, 1.0, 0.1476, 1.0, 0.1749, 1.0, 0.204, 1.0, 0.1375, 1.0, 0.1321, 1.0, 0.204, 1.0, 0.3454, 1.0, 0.2753, 1.0, 0.1375, 1.0, 0.6233, 1.0, 0.3454, 1.0, 0.204, 1.0, 0.1749, 1.0, 0.1806, 1.0, 0.1964, 1.0, 0.2165, 1.0, 0.2389, 1.0, 0.2626, 1.0, 0.2873, 1.0, 0.3126, 1.0, 0.3384, 1.0, 0.3645, 1.0, 0.3909, 1.0, 0.4175, 1.0, 0.4442, 1.0, 0.471, 1.0, 0.4978, 1.0, 0.5245, 1.0, 0.5512, 1.0, 0.5778, 1.0, 0.6042, 1.0, 0.6304, 1.0, 0.6561, 1.0, 0.6815, 1.0, 0.7061, 1.0, 0.7299, 1.0, 0.7522, 1.0, 0.7723, 1.0, 0.7882, 1.0, 0.7938, 1.0, 0.7648, 1.0, 0.1964, 1.0, 0.2165, 1.0, 0.2165, 1.0, 0.1964, 1.0, 0.5245, 1.0, 0.5512, 1.0, 0.5512, 1.0, 0.5245, 1.0, 0.7648, 1.0, 0.6233, 1.0, 0.6233, 1.0, 0.7648, 1.0, 0.1806, 1.0, 0.1964, 1.0, 0.1964, 1.0, 0.1806, 1.0, 0.4978, 1.0, 0.5245, 1.0, 0.5245, 1.0, 0.4978, 1.0, 0.7938, 1.0, 0.7648, 1.0, 0.7648, 1.0, 0.7938, 1.0, 0.1749, 1.0, 0.1806, 1.0, 0.1806, 1.0, 0.1749, 1.0, 0.471, 1.0, 0.4978, 1.0, 0.4978, 1.0, 0.471, 1.0, 0.7882, 1.0, 0.7938, 1.0, 0.7938, 1.0, 0.7882, 1.0, 0.204, 1.0, 0.1749, 1.0, 0.1749, 1.0, 0.204, 1.0, 0.4442, 1.0, 0.471, 1.0, 0.471, 1.0, 0.4442, 1.0, 0.7723, 1.0, 0.7882, 1.0, 0.7882, 1.0, 0.7723, 1.0, 0.3454, 1.0, 0.204, 1.0, 0.204, 1.0, 0.3454, 1.0, 0.4175, 1.0, 0.4442, 1.0, 0.4442, 1.0, 0.4175, 1.0, 0.7522, 1.0, 0.7723, 1.0, 0.7723, 1.0, 0.7522, 1.0, 0.3909, 1.0, 0.4175, 1.0, 0.4175, 1.0, 0.3909, 1.0, 0.7299, 1.0, 0.7522, 1.0, 0.7522, 1.0, 0.7299, 1.0, 0.3645, 1.0, 0.3909, 1.0, 0.3909, 1.0, 0.3645, 1.0, 0.7061, 1.0, 0.7299, 1.0, 0.7299, 1.0, 0.7061, 1.0, 0.3384, 1.0, 0.3645, 1.0, 0.3645, 1.0, 0.3384, 1.0, 0.6815, 1.0, 0.7061, 1.0, 0.7061, 1.0, 0.6815, 1.0, 0.3126, 1.0, 0.3384, 1.0, 0.3384, 1.0, 0.3126, 1.0, 0.6561, 1.0, 0.6815, 1.0, 0.6815, 1.0, 0.6561, 1.0, 0.2873, 1.0, 0.3126, 1.0, 0.3126, 1.0, 0.2873, 1.0, 0.6304, 1.0, 0.6561, 1.0, 0.6561, 1.0, 0.6304, 1.0, 0.2626, 1.0, 0.2873, 1.0, 0.2873, 1.0, 0.2626, 1.0, 0.6042, 1.0, 0.6304, 1.0, 0.6304, 1.0, 0.6042, 1.0, 0.2389, 1.0, 0.2626, 1.0, 0.2626, 1.0, 0.2389, 1.0, 0.5778, 1.0, 0.6042, 1.0, 0.6042, 1.0, 0.5778, 1.0, 0.2165, 1.0, 0.2389, 1.0, 0.2389, 1.0, 0.2165, 1.0, 0.5512, 1.0, 0.5778, 1.0, 0.5778, 1.0, 0.5512, 1.0, 0.375, 0.0, 0.625, 0.0, 0.625, 0.25, 0.375, 0.25, 0.375, 0.25, 0.625, 0.25, 0.625, 0.5, 0.375, 0.5, 0.375, 0.5, 0.625, 0.5, 0.625, 0.75, 0.375, 0.75, 0.375, 0.75, 0.625, 0.75, 0.625, 1.0, 0.375, 1.0, 0.125, 0.5, 0.375, 0.5, 0.375, 0.75, 0.125, 0.75, 0.625, 0.5, 0.875, 0.5, 0.875, 0.75, 0.625, 0.75])
me_cylinder.update()

# ---- objects
ob_flashlight_blockout = bpy.data.objects.new('Flashlight_Blockout', me_cylinder)

# ---- transforms, parenting, visibility, modifiers, constraints
ob_flashlight_blockout.location = (0.0, 0.0, 0.0)
ob_flashlight_blockout.rotation_euler = (-0.0, -1.571, 0.0)
ob_flashlight_blockout.scale = (1.5, 1.5, 1.5)
_m = ob_flashlight_blockout.modifiers.new('Smooth by Angle', 'NODES')
_m.node_group = ng_smooth_by_angle
_gi = [s.identifier for s in ng_smooth_by_angle.interface.items_tree if s.item_type == 'SOCKET' and s.in_out == 'INPUT']
_m[_gi[1]] = 0.6763  # Angle
_m.use_pin_to_last = True
_m.show_group_selector = False

# ---- collection membership
col_collection.objects.link(ob_flashlight_blockout)

# ---- scene / render settings (as saved in the file)
scene.frame_start = 1; scene.frame_end = 250; scene.frame_set(1)
scene.render.engine = 'BLENDER_EEVEE_NEXT'
bpy.context.view_layer.update()

# ---- added for rendering (the .blend has no active camera and no usable light): camera, sun
cam_auto = bpy.data.cameras.new('AutoCamera')
cam_auto.lens = 50.0
cam_auto.sensor_width = 36.0
cam_auto.clip_end = 1000.0
ob_auto_camera = bpy.data.objects.new('AutoCamera', cam_auto)
scene.collection.objects.link(ob_auto_camera)
ob_auto_camera.location = (0.293725, -0.383634, 0.255756)
ob_auto_camera.rotation_euler = (1.09748, -7.21219e-08, 0.694738)
scene.camera = ob_auto_camera
light_auto_sun = bpy.data.lights.new('AutoSun', 'SUN')
light_auto_sun.energy = 3.0
light_auto_sun.angle = 0.0523599
ob_auto_sun = bpy.data.objects.new('AutoSun', light_auto_sun)
scene.collection.objects.link(ob_auto_sun)
ob_auto_sun.rotation_euler = (0.872665, 0.174533, 0.523599)
bpy.context.view_layer.update()
